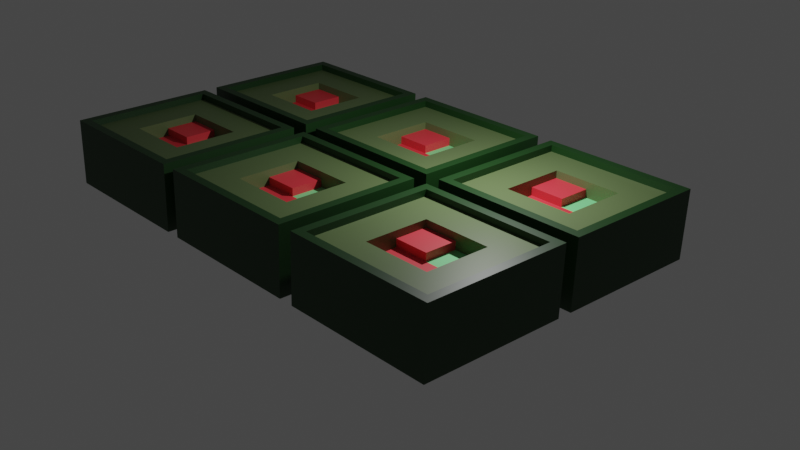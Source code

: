 # Source: polygon.blend  (saved by Blender 2.80.40; exported with 4.5.12 LTS)
import bpy
from mathutils import Matrix  # noqa: F401  (used for matrix-valued properties, if any)

bpy.ops.wm.read_factory_settings(use_empty=True)
scene = bpy.context.scene
scene.name = 'Scene'

# ---- collections
col_collection = bpy.data.collections.new('Collection'); scene.collection.children.link(col_collection)

# ---- materials (node trees are filled in below, after node groups)
mat_material = bpy.data.materials.new('Material')
mat_material.alpha_threshold = 0.0
mat_material.use_transparent_shadow = False
mat_material.roughness = 0.5
mat_material.line_color = (0.0, 0.0, 0.0, 1.0)
mat_material_001 = bpy.data.materials.new('Material.001')
mat_material_001.use_transparent_shadow = False
mat_material_001.roughness = 0.25
mat_material_002 = bpy.data.materials.new('Material.002')
mat_material_002.use_transparent_shadow = False
mat_material_002.roughness = 0.25
mat_material_003 = bpy.data.materials.new('Material.003')
mat_material_003.use_transparent_shadow = False
mat_material_003.roughness = 0.25

# ---- material node trees
mat_material.use_nodes = True; mat_material.node_tree.nodes.clear()
_N = mat_material.node_tree.nodes; _L = mat_material.node_tree.links
n0 = _N.new('ShaderNodeOutputMaterial'); n0.name = 'Material Output'; n0.location = (300, 300)
n1 = _N.new('ShaderNodeBsdfPrincipled'); n1.name = 'Principled BSDF'; n1.location = (10, 300)
n1.distribution = 'GGX'
n1.subsurface_method = 'BURLEY'
n1.inputs[0].default_value = (0.112, 0.1657, 0.06369, 0.9071)
n1.inputs[3].default_value = 1.45
_L.new(n1.outputs[0], n0.inputs[0])
n0.is_active_output = True
mat_material_001.use_nodes = True; mat_material_001.node_tree.nodes.clear()
_N = mat_material_001.node_tree.nodes; _L = mat_material_001.node_tree.links
n0 = _N.new('ShaderNodeOutputMaterial'); n0.name = 'Material Output'; n0.location = (300, 300)
n1 = _N.new('ShaderNodeBsdfPrincipled'); n1.name = 'Principled BSDF'; n1.location = (10, 300)
n1.distribution = 'GGX'
n1.subsurface_method = 'BURLEY'
n1.inputs[0].default_value = (0.8, 0.04368, 0.06054, 1.0)
n1.inputs[3].default_value = 1.45
_L.new(n1.outputs[0], n0.inputs[0])
n0.is_active_output = True
mat_material_002.use_nodes = True; mat_material_002.node_tree.nodes.clear()
_N = mat_material_002.node_tree.nodes; _L = mat_material_002.node_tree.links
n0 = _N.new('ShaderNodeOutputMaterial'); n0.name = 'Material Output'; n0.location = (300, 300)
n1 = _N.new('ShaderNodeBsdfPrincipled'); n1.name = 'Principled BSDF'; n1.location = (10, 300)
n1.distribution = 'GGX'
n1.subsurface_method = 'BURLEY'
n1.inputs[0].default_value = (0.2156, 0.8, 0.3067, 1.0)
n1.inputs[3].default_value = 1.45
_L.new(n1.outputs[0], n0.inputs[0])
n0.is_active_output = True
mat_material_003.use_nodes = True; mat_material_003.node_tree.nodes.clear()
_N = mat_material_003.node_tree.nodes; _L = mat_material_003.node_tree.links
n0 = _N.new('ShaderNodeOutputMaterial'); n0.name = 'Material Output'; n0.location = (300, 300)
n1 = _N.new('ShaderNodeBsdfPrincipled'); n1.name = 'Principled BSDF'; n1.location = (10, 300)
n1.distribution = 'GGX'
n1.subsurface_method = 'BURLEY'
n1.inputs[0].default_value = (0.00808, 0.04518, 0.007261, 1.0)
n1.inputs[3].default_value = 1.45
_L.new(n1.outputs[0], n0.inputs[0])
n0.is_active_output = True

# ---- world
world_world = bpy.data.worlds.new('World'); scene.world = world_world
world_world.use_nodes = True; world_world.node_tree.nodes.clear()
_N = world_world.node_tree.nodes; _L = world_world.node_tree.links
n0 = _N.new('ShaderNodeOutputWorld'); n0.name = 'World Output'; n0.location = (300, 300)
n1 = _N.new('ShaderNodeBackground'); n1.name = 'Background'; n1.location = (10, 300)
n1.inputs[0].default_value = (0.05088, 0.05088, 0.05088, 1.0)
_L.new(n1.outputs[0], n0.inputs[0])
n0.is_active_output = True
world_world.color = (0.05088, 0.05088, 0.05088)
world_world.use_sun_shadow = False
world_world.sun_shadow_jitter_overblur = 0.0

# ---- cameras
cam_camera = bpy.data.cameras.new('Camera')
cam_camera.clip_start = 2.2
cam_camera.clip_end = 98.7
cam_camera.lens = 50.32
cam_camera.ortho_scale = 7.314
cam_camera.shift_x = 0.09
cam_camera.shift_y = 0.04
cam_camera.dof.focus_distance = 5.24
cam_camera.dof.aperture_fstop = 128.0

# ---- lights
light_light = bpy.data.lights.new('Light', 'POINT')
light_light.transmission_factor = 0.0
light_light.cutoff_distance = 30.0
light_light.energy = 1000.0
light_light.shadow_buffer_clip_start = 1.001
light_light.shadow_soft_size = 0.1
light_light.shadow_maximum_resolution = 0.006
light_light.use_absolute_resolution = True

# ---- meshes
me_cube = bpy.data.meshes.new('Cube')
me_cube.from_pydata([(1.491, 1.45, 0.6664), (1.491, 1.45, -0.6664), (1.491, -1.45, 0.6664), (1.491, -1.45, -0.6664), (-1.491, 1.45, 0.6664), (-1.491, 1.45, -0.6664), (-1.491, -1.45, 0.6664), (-1.491, -1.45, -0.6664), (-1.491, 0.0, -0.6664), (0.0, 1.45, -0.6664), (0.0, -1.45, 0.6664), (1.491, 0.0, 0.6664), (-1.192e-07, -1.45, -0.6664), (-1.491, 0.0, 0.6664), (-1.192e-07, 1.45, 0.6664), (1.491, 0.0, -0.6664), (-5.96e-08, 0.0, -0.6664), (-1.491, -0.7249, -0.6664), (-0.7455, 1.45, -0.6664), (-0.7455, -1.45, 0.6664), (1.491, -0.7249, 0.6664), (0.7455, -1.45, -0.6664), (-1.491, 0.7249, 0.6664), (0.7455, 1.45, 0.6664), (1.491, 0.7249, -0.6664), (-1.491, 0.7249, -0.6664), (0.7455, 1.45, -0.6664), (0.7455, -1.45, 0.6664), (1.491, 0.7249, 0.6664), (-0.7455, -1.45, -0.6664), (-1.491, -0.7249, 0.6664), (-0.7455, 1.45, 0.6664), (1.491, -0.7249, -0.6664), (1.491, 0.0, 0.3332), (-8.941e-08, -0.7249, -0.6664), (-2.98e-08, 0.7249, -0.6664), (-0.7455, 0.0, -0.6664), (0.7455, 0.0, -0.6664), (-2.98e-08, -0.7249, 0.6664), (-8.941e-08, 0.7249, 0.6664), (0.7455, 0.0, 0.6664), (-0.7455, 0.0, 0.6664), (-0.7455, 0.7249, 0.6664), (0.7455, 0.7249, 0.6664), (0.7455, -0.7249, 0.6664), (0.7455, 0.7249, -0.6664), (-0.7455, 0.7249, -0.6664), (-0.7455, -0.7249, -0.6664), (1.491, -0.7249, 0.3332), (0.7455, -0.7249, -0.6664), (-0.7455, -0.7249, 0.6664), (-8.941e-08, 0.7249, 0.504), (-5.96e-08, 0.0, 0.504), (-0.7455, 0.0, 0.504), (-2.98e-08, -0.7249, 0.504), (0.7455, 0.0, 0.504), (-0.7455, 0.7249, 0.504), (0.7455, 0.7249, 0.504), (0.7455, -0.7249, 0.504), (-0.7455, -0.7249, 0.504), (-8.941e-08, 0.7249, 0.333), (-5.96e-08, 0.0, 0.333), (-0.7455, 0.0, 0.333), (-2.98e-08, -0.7249, 0.333), (0.7455, 0.0, 0.333), (0.7455, 0.7249, 0.333), (0.7455, -0.7249, 0.333), (-0.7455, -0.7249, 0.333), (-1.491, -0.7249, -0.6664), (-1.491, -1.45, -0.6664), (-0.7455, 1.45, -0.6664), (-1.491, 1.45, -0.6664), (1.491, 1.45, -0.6664), (-1.491, -1.45, 0.6664), (1.491, -1.45, -0.6664), (-0.7455, -1.45, 0.6664), (1.491, -0.7249, 0.6664), (1.491, -1.45, 0.6664), (0.7455, -1.45, -0.6664), (-1.491, 0.7249, 0.6664), (-1.491, 1.45, 0.6664), (0.7455, 1.45, 0.6664), (1.491, 1.45, 0.6664), (1.491, 0.7249, -0.6664), (-1.491, 0.7249, -0.6664), (-1.491, 0.0, -0.6664), (0.7455, 1.45, -0.6664), (0.0, 1.45, -0.6664), (1.682, 1.641, 0.8095), (0.7455, 1.641, 0.8095), (0.7455, -1.45, 0.6664), (0.0, -1.45, 0.6664), (1.491, 0.7249, 0.6664), (1.491, 0.0, 0.6664), (-0.7455, -1.45, -0.6664), (-1.192e-07, -1.45, -0.6664), (-0.7455, 1.45, 0.6664), (-1.192e-07, 1.45, 0.6664), (-1.682, 0.0, 0.8095), (-1.682, -0.7249, 0.8095), (-1.682, -0.7249, 0.8095), (0.7455, -1.641, 0.8095), (1.682, -1.641, 0.8095), (-1.682, 0.0, 0.8095), (1.682, 0.7249, 0.8095), (-0.7455, -1.641, 0.8095), (0.0, -1.641, 0.8095), (1.491, 0.0, -0.6664), (1.491, 0.0, 0.3332), (1.682, -0.7249, 0.8095), (1.682, 0.0, 0.8095), (-1.682, -1.641, 0.8095), (-0.7455, 1.641, 0.8095), (-1.682, 1.641, 0.8095), (-1.682, 0.7249, 0.8095), (-1.192e-07, 1.641, 0.8095), (-1.192e-07, 1.45, 0.8095), (-0.7455, 1.45, 0.8095), (-1.491, 0.0, 0.6664), (-1.491, -0.7249, 0.6664), (1.491, -0.7249, -0.6664), (1.491, 0.0, 0.8095), (1.491, 0.7249, 0.8095), (0.0, -1.45, 0.8095), (0.7455, -1.45, 0.8095), (1.491, 1.45, 0.8095), (0.7455, 1.45, 0.8095), (-1.491, 1.45, 0.8095), (-1.491, 0.7249, 0.8095), (1.491, -1.45, 0.8095), (1.491, -0.7249, 0.8095), (-1.491, -1.45, 0.8095), (-0.7455, -1.45, 0.8095), (-1.491, -0.7249, 0.8095), (-1.491, 0.0, 0.8095), (1.491, -0.7249, 0.3332), (-1.491, 0.0, 0.8095), (-1.491, -0.7249, 0.8095), (-1.682, -0.7249, 0.6664), (-1.682, 0.0, 0.6664), (1.682, -0.7249, -0.6664), (1.682, 0.0, -0.6664), (1.682, 0.0, -0.3332), (1.682, 0.0, 0.3332), (1.682, 0.0, 0.0), (-1.682, -0.7249, 0.0), (-1.682, 0.0, 0.0), (-1.682, 0.0, -0.3332), (-1.682, 0.0, -0.6664), (-1.682, 0.0, 0.3332), (-1.682, -0.7249, -0.6664), (1.682, -0.7249, 0.0), (1.682, -0.7249, -0.3332), (1.682, -0.7249, -0.3332), (-1.682, -0.7249, 0.3332), (-1.682, -0.7249, -0.3332), (-1.682, -0.7249, -0.3332), (1.682, 0.0, 0.0), (1.682, -0.7249, -0.6664), (-1.682, 0.0, 0.6664), (1.682, 0.0, -0.3332), (1.682, 0.0, -0.6664), (-1.682, -0.7249, 0.6664), (-1.682, -0.7249, 0.3332), (-1.682, -0.7249, 0.0), (-1.682, -0.7249, -0.6664), (1.682, -0.7249, 0.0), (1.682, -0.7249, 0.3332), (-1.682, 0.0, 0.0), (-1.682, 0.0, 0.3332), (1.682, -0.7249, 0.3332), (1.682, 0.0, 0.3332), (-1.682, 0.0, -0.6664), (-1.682, 0.0, -0.3332), (-1.682, -1.641, -0.6664), (-0.7455, 1.641, -0.6664), (-1.682, 1.641, -0.6664), (1.682, 1.641, -0.3332), (1.682, 1.641, -0.6664), (-1.682, -1.641, 0.3332), (-1.682, -1.641, 0.6664), (1.682, -1.641, -0.3332), (1.682, -1.641, -0.6664), (-1.682, 1.641, -0.3332), (-0.7455, -1.641, 0.6664), (1.682, -0.7249, 0.6664), (1.682, -1.641, 0.6664), (0.7455, -1.641, -0.6664), (-1.682, 0.7249, 0.6664), (-1.682, 1.641, 0.6664), (0.7455, 1.641, 0.6664), (1.682, 1.641, 0.6664), (1.682, 0.7249, -0.6664), (-1.682, 0.7249, -0.6664), (0.7455, 1.641, -0.6664), (0.0, 1.641, -0.6664), (1.682, 1.641, 0.3332), (1.682, 1.641, 0.0), (-1.682, -1.641, -0.3332), (-1.682, -1.641, 0.0), (1.682, -1.641, 0.3332), (1.682, -1.641, 0.0), (-1.682, 1.641, 0.3332), (-1.682, 1.641, 0.0), (0.7455, -1.641, 0.6664), (0.0, -1.641, 0.6664), (1.682, 0.7249, 0.6664), (1.682, 0.0, 0.6664), (-0.7455, -1.641, -0.6664), (-1.192e-07, -1.641, -0.6664), (-0.7455, 1.641, 0.6664), (-1.192e-07, 1.641, 0.6664), (0.7455, 1.641, 0.0), (-0.7455, 1.641, 0.0), (-1.192e-07, 1.641, 0.0), (-5.96e-08, 1.641, -0.3332), (-1.192e-07, 1.641, 0.3332), (1.682, 0.7249, 0.0), (-1.682, 0.7249, 0.0), (-0.7455, -1.641, 0.0), (0.7455, -1.641, 0.0), (0.0, -1.641, 0.0), (-5.96e-08, -1.641, -0.3332), (0.0, -1.641, 0.3332), (0.7455, -1.641, 0.3332), (0.7455, -1.641, -0.3332), (-0.7455, -1.641, -0.3332), (-1.682, 0.7249, -0.3332), (1.682, 0.7249, 0.3332), (1.682, 0.7249, -0.3332), (-0.7455, 1.641, 0.3332), (-0.7455, 1.641, -0.3332), (0.7455, 1.641, -0.3332), (0.7455, 1.641, 0.3332), (-1.682, 0.7249, 0.3332), (-0.7455, -1.641, 0.3332), (5.192, 1.45, 0.6664), (5.192, 1.45, -0.6664), (5.192, -1.45, 0.6664), (5.192, -1.45, -0.6664), (2.21, 1.45, 0.6664), (2.21, 1.45, -0.6664), (2.21, -1.45, 0.6664), (2.21, -1.45, -0.6664), (2.21, 0.0, -0.6664), (3.701, 1.45, -0.6664), (3.701, -1.45, 0.6664), (5.192, 0.0, 0.6664), (3.701, -1.45, -0.6664), (2.21, 0.0, 0.6664), (3.701, 1.45, 0.6664), (5.192, 0.0, -0.6664), (3.701, 0.0, -0.6664), (2.21, -0.7249, -0.6664), (2.955, 1.45, -0.6664), (2.955, -1.45, 0.6664), (5.192, -0.7249, 0.6664), (4.447, -1.45, -0.6664), (2.21, 0.7249, 0.6664), (4.447, 1.45, 0.6664), (5.192, 0.7249, -0.6664), (2.21, 0.7249, -0.6664), (4.447, 1.45, -0.6664), (4.447, -1.45, 0.6664), (5.192, 0.7249, 0.6664), (2.955, -1.45, -0.6664), (2.21, -0.7249, 0.6664), (2.955, 1.45, 0.6664), (5.192, -0.7249, -0.6664), (5.192, 0.0, 0.3332), (3.701, -0.7249, -0.6664), (3.701, 0.7249, -0.6664), (2.955, 0.0, -0.6664), (4.447, 0.0, -0.6664), (3.701, -0.7249, 0.6664), (3.701, 0.7249, 0.6664), (4.447, 0.0, 0.6664), (2.955, 0.0, 0.6664), (2.955, 0.7249, 0.6664), (4.447, 0.7249, 0.6664), (4.447, -0.7249, 0.6664), (4.447, 0.7249, -0.6664), (2.955, 0.7249, -0.6664), (2.955, -0.7249, -0.6664), (5.192, -0.7249, 0.3332), (4.447, -0.7249, -0.6664), (2.955, -0.7249, 0.6664), (3.701, 0.7249, 0.504), (3.701, 0.0, 0.504), (2.955, 0.0, 0.504), (3.701, -0.7249, 0.504), (4.447, 0.0, 0.504), (2.955, 0.7249, 0.504), (4.447, 0.7249, 0.504), (4.447, -0.7249, 0.504), (2.955, -0.7249, 0.504), (3.701, 0.7249, 0.333), (3.701, 0.0, 0.333), (2.955, 0.0, 0.333), (3.701, -0.7249, 0.333), (4.447, 0.0, 0.333), (4.447, 0.7249, 0.333), (4.447, -0.7249, 0.333), (2.955, -0.7249, 0.333), (2.21, -0.7249, -0.6664), (2.21, -1.45, -0.6664), (2.955, 1.45, -0.6664), (2.21, 1.45, -0.6664), (5.192, 1.45, -0.6664), (2.21, -1.45, 0.6664), (5.192, -1.45, -0.6664), (2.955, -1.45, 0.6664), (5.192, -0.7249, 0.6664), (5.192, -1.45, 0.6664), (4.447, -1.45, -0.6664), (2.21, 0.7249, 0.6664), (2.21, 1.45, 0.6664), (4.447, 1.45, 0.6664), (5.192, 1.45, 0.6664), (5.192, 0.7249, -0.6664), (2.21, 0.7249, -0.6664), (2.21, 0.0, -0.6664), (4.447, 1.45, -0.6664), (3.701, 1.45, -0.6664), (5.383, 1.641, 0.8095), (4.447, 1.641, 0.8095), (4.447, -1.45, 0.6664), (3.701, -1.45, 0.6664), (5.192, 0.7249, 0.6664), (5.192, 0.0, 0.6664), (2.955, -1.45, -0.6664), (3.701, -1.45, -0.6664), (2.955, 1.45, 0.6664), (3.701, 1.45, 0.6664), (2.019, 0.0, 0.8095), (2.019, -0.7249, 0.8095), (2.019, -0.7249, 0.8095), (4.447, -1.641, 0.8095), (5.383, -1.641, 0.8095), (2.019, 0.0, 0.8095), (5.383, 0.7249, 0.8095), (2.955, -1.641, 0.8095), (3.701, -1.641, 0.8095), (5.192, 0.0, -0.6664), (5.192, 0.0, 0.3332), (5.383, -0.7249, 0.8095), (5.383, 0.0, 0.8095), (2.019, -1.641, 0.8095), (2.955, 1.641, 0.8095), (2.019, 1.641, 0.8095), (2.019, 0.7249, 0.8095), (3.701, 1.641, 0.8095), (3.701, 1.45, 0.8095), (2.955, 1.45, 0.8095), (2.21, 0.0, 0.6664), (2.21, -0.7249, 0.6664), (5.192, -0.7249, -0.6664), (5.192, 0.0, 0.8095), (5.192, 0.7249, 0.8095), (3.701, -1.45, 0.8095), (4.447, -1.45, 0.8095), (5.192, 1.45, 0.8095), (4.447, 1.45, 0.8095), (2.21, 1.45, 0.8095), (2.21, 0.7249, 0.8095), (5.192, -1.45, 0.8095), (5.192, -0.7249, 0.8095), (2.21, -1.45, 0.8095), (2.955, -1.45, 0.8095), (2.21, -0.7249, 0.8095), (2.21, 0.0, 0.8095), (5.192, -0.7249, 0.3332), (2.21, 0.0, 0.8095), (2.21, -0.7249, 0.8095), (2.019, -0.7249, 0.6664), (2.019, 0.0, 0.6664), (5.383, -0.7249, -0.6664), (5.383, 0.0, -0.6664), (5.383, 0.0, -0.3332), (5.383, 0.0, 0.3332), (5.383, 0.0, 0.0), (2.019, -0.7249, 0.0), (2.019, 0.0, 0.0), (2.019, 0.0, -0.3332), (2.019, 0.0, -0.6664), (2.019, 0.0, 0.3332), (2.019, -0.7249, -0.6664), (5.383, -0.7249, 0.0), (5.383, -0.7249, -0.3332), (5.383, -0.7249, -0.3332), (2.019, -0.7249, 0.3332), (2.019, -0.7249, -0.3332), (2.019, -0.7249, -0.3332), (5.383, 0.0, 0.0), (5.383, -0.7249, -0.6664), (2.019, 0.0, 0.6664), (5.383, 0.0, -0.3332), (5.383, 0.0, -0.6664), (2.019, -0.7249, 0.6664), (2.019, -0.7249, 0.3332), (2.019, -0.7249, 0.0), (2.019, -0.7249, -0.6664), (5.383, -0.7249, 0.0), (5.383, -0.7249, 0.3332), (2.019, 0.0, 0.0), (2.019, 0.0, 0.3332), (5.383, -0.7249, 0.3332), (5.383, 0.0, 0.3332), (2.019, 0.0, -0.6664), (2.019, 0.0, -0.3332), (2.019, -1.641, -0.6664), (2.955, 1.641, -0.6664), (2.019, 1.641, -0.6664), (5.383, 1.641, -0.3332), (5.383, 1.641, -0.6664), (2.019, -1.641, 0.3332), (2.019, -1.641, 0.6664), (5.383, -1.641, -0.3332), (5.383, -1.641, -0.6664), (2.019, 1.641, -0.3332), (2.955, -1.641, 0.6664), (5.383, -0.7249, 0.6664), (5.383, -1.641, 0.6664), (4.447, -1.641, -0.6664), (2.019, 0.7249, 0.6664), (2.019, 1.641, 0.6664), (4.447, 1.641, 0.6664), (5.383, 1.641, 0.6664), (5.383, 0.7249, -0.6664), (2.019, 0.7249, -0.6664), (4.447, 1.641, -0.6664), (3.701, 1.641, -0.6664), (5.383, 1.641, 0.3332), (5.383, 1.641, 0.0), (2.019, -1.641, -0.3332), (2.019, -1.641, 0.0), (5.383, -1.641, 0.3332), (5.383, -1.641, 0.0), (2.019, 1.641, 0.3332), (2.019, 1.641, 0.0), (4.447, -1.641, 0.6664), (3.701, -1.641, 0.6664), (5.383, 0.7249, 0.6664), (5.383, 0.0, 0.6664), (2.955, -1.641, -0.6664), (3.701, -1.641, -0.6664), (2.955, 1.641, 0.6664), (3.701, 1.641, 0.6664), (4.447, 1.641, 0.0), (2.955, 1.641, 0.0), (3.701, 1.641, 0.0), (3.701, 1.641, -0.3332), (3.701, 1.641, 0.3332), (5.383, 0.7249, 0.0), (2.019, 0.7249, 0.0), (2.955, -1.641, 0.0), (4.447, -1.641, 0.0), (3.701, -1.641, 0.0), (3.701, -1.641, -0.3332), (3.701, -1.641, 0.3332), (4.447, -1.641, 0.3332), (4.447, -1.641, -0.3332), (2.955, -1.641, -0.3332), (2.019, 0.7249, -0.3332), (5.383, 0.7249, 0.3332), (5.383, 0.7249, -0.3332), (2.955, 1.641, 0.3332), (2.955, 1.641, -0.3332), (4.447, 1.641, -0.3332), (4.447, 1.641, 0.3332), (2.019, 0.7249, 0.3332), (2.955, -1.641, 0.3332), (8.893, 1.45, 0.6664), (8.893, 1.45, -0.6664), (8.893, -1.45, 0.6664), (8.893, -1.45, -0.6664), (5.911, 1.45, 0.6664), (5.911, 1.45, -0.6664), (5.911, -1.45, 0.6664), (5.911, -1.45, -0.6664), (5.911, 0.0, -0.6664), (7.402, 1.45, -0.6664), (7.402, -1.45, 0.6664), (8.893, 0.0, 0.6664), (7.402, -1.45, -0.6664), (5.911, 0.0, 0.6664), (7.402, 1.45, 0.6664), (8.893, 0.0, -0.6664), (7.402, 0.0, -0.6664), (5.911, -0.7249, -0.6664), (6.656, 1.45, -0.6664), (6.656, -1.45, 0.6664), (8.893, -0.7249, 0.6664), (8.148, -1.45, -0.6664), (5.911, 0.7249, 0.6664), (8.148, 1.45, 0.6664), (8.893, 0.7249, -0.6664), (5.911, 0.7249, -0.6664), (8.148, 1.45, -0.6664), (8.148, -1.45, 0.6664), (8.893, 0.7249, 0.6664), (6.656, -1.45, -0.6664), (5.911, -0.7249, 0.6664), (6.656, 1.45, 0.6664), (8.893, -0.7249, -0.6664), (8.893, 0.0, 0.3332), (7.402, -0.7249, -0.6664), (7.402, 0.7249, -0.6664), (6.656, 0.0, -0.6664), (8.148, 0.0, -0.6664), (7.402, -0.7249, 0.6664), (7.402, 0.7249, 0.6664), (8.148, 0.0, 0.6664), (6.656, 0.0, 0.6664), (6.656, 0.7249, 0.6664), (8.148, 0.7249, 0.6664), (8.148, -0.7249, 0.6664), (8.148, 0.7249, -0.6664), (6.656, 0.7249, -0.6664), (6.656, -0.7249, -0.6664), (8.893, -0.7249, 0.3332), (8.148, -0.7249, -0.6664), (6.656, -0.7249, 0.6664), (7.402, 0.7249, 0.504), (7.402, 0.0, 0.504), (6.656, 0.0, 0.504), (7.402, -0.7249, 0.504), (8.148, 0.0, 0.504), (6.656, 0.7249, 0.504), (8.148, 0.7249, 0.504), (8.148, -0.7249, 0.504), (6.656, -0.7249, 0.504), (7.402, 0.7249, 0.333), (7.402, 0.0, 0.333), (6.656, 0.0, 0.333), (7.402, -0.7249, 0.333), (8.148, 0.0, 0.333), (8.148, 0.7249, 0.333), (8.148, -0.7249, 0.333), (6.656, -0.7249, 0.333), (5.911, -0.7249, -0.6664), (5.911, -1.45, -0.6664), (6.656, 1.45, -0.6664), (5.911, 1.45, -0.6664), (8.893, 1.45, -0.6664), (5.911, -1.45, 0.6664), (8.893, -1.45, -0.6664), (6.656, -1.45, 0.6664), (8.893, -0.7249, 0.6664), (8.893, -1.45, 0.6664), (8.148, -1.45, -0.6664), (5.911, 0.7249, 0.6664), (5.911, 1.45, 0.6664), (8.148, 1.45, 0.6664), (8.893, 1.45, 0.6664), (8.893, 0.7249, -0.6664), (5.911, 0.7249, -0.6664), (5.911, 0.0, -0.6664), (8.148, 1.45, -0.6664), (7.402, 1.45, -0.6664), (9.084, 1.641, 0.8095), (8.148, 1.641, 0.8095), (8.148, -1.45, 0.6664), (7.402, -1.45, 0.6664), (8.893, 0.7249, 0.6664), (8.893, 0.0, 0.6664), (6.656, -1.45, -0.6664), (7.402, -1.45, -0.6664), (6.656, 1.45, 0.6664), (7.402, 1.45, 0.6664), (5.72, 0.0, 0.8095), (5.72, -0.7249, 0.8095), (5.72, -0.7249, 0.8095), (8.148, -1.641, 0.8095), (9.084, -1.641, 0.8095), (5.72, 0.0, 0.8095), (9.084, 0.7249, 0.8095), (6.656, -1.641, 0.8095), (7.402, -1.641, 0.8095), (8.893, 0.0, -0.6664), (8.893, 0.0, 0.3332), (9.084, -0.7249, 0.8095), (9.084, 0.0, 0.8095), (5.72, -1.641, 0.8095), (6.656, 1.641, 0.8095), (5.72, 1.641, 0.8095), (5.72, 0.7249, 0.8095), (7.402, 1.641, 0.8095), (7.402, 1.45, 0.8095), (6.656, 1.45, 0.8095), (5.911, 0.0, 0.6664), (5.911, -0.7249, 0.6664), (8.893, -0.7249, -0.6664), (8.893, 0.0, 0.8095), (8.893, 0.7249, 0.8095), (7.402, -1.45, 0.8095), (8.148, -1.45, 0.8095), (8.893, 1.45, 0.8095), (8.148, 1.45, 0.8095), (5.911, 1.45, 0.8095), (5.911, 0.7249, 0.8095), (8.893, -1.45, 0.8095), (8.893, -0.7249, 0.8095), (5.911, -1.45, 0.8095), (6.656, -1.45, 0.8095), (5.911, -0.7249, 0.8095), (5.911, 0.0, 0.8095), (8.893, -0.7249, 0.3332), (5.911, 0.0, 0.8095), (5.911, -0.7249, 0.8095), (5.72, -0.7249, 0.6664), (5.72, 0.0, 0.6664), (9.084, -0.7249, -0.6664), (9.084, 0.0, -0.6664), (9.084, 0.0, -0.3332), (9.084, 0.0, 0.3332), (9.084, 0.0, 0.0), (5.72, -0.7249, 0.0), (5.72, 0.0, 0.0), (5.72, 0.0, -0.3332), (5.72, 0.0, -0.6664), (5.72, 0.0, 0.3332), (5.72, -0.7249, -0.6664), (9.084, -0.7249, 0.0), (9.084, -0.7249, -0.3332), (9.084, -0.7249, -0.3332), (5.72, -0.7249, 0.3332), (5.72, -0.7249, -0.3332), (5.72, -0.7249, -0.3332), (9.084, 0.0, 0.0), (9.084, -0.7249, -0.6664), (5.72, 0.0, 0.6664), (9.084, 0.0, -0.3332), (9.084, 0.0, -0.6664), (5.72, -0.7249, 0.6664), (5.72, -0.7249, 0.3332), (5.72, -0.7249, 0.0), (5.72, -0.7249, -0.6664), (9.084, -0.7249, 0.0), (9.084, -0.7249, 0.3332), (5.72, 0.0, 0.0), (5.72, 0.0, 0.3332), (9.084, -0.7249, 0.3332), (9.084, 0.0, 0.3332), (5.72, 0.0, -0.6664), (5.72, 0.0, -0.3332), (5.72, -1.641, -0.6664), (6.656, 1.641, -0.6664), (5.72, 1.641, -0.6664), (9.084, 1.641, -0.3332), (9.084, 1.641, -0.6664), (5.72, -1.641, 0.3332), (5.72, -1.641, 0.6664), (9.084, -1.641, -0.3332), (9.084, -1.641, -0.6664), (5.72, 1.641, -0.3332), (6.656, -1.641, 0.6664), (9.084, -0.7249, 0.6664), (9.084, -1.641, 0.6664), (8.148, -1.641, -0.6664), (5.72, 0.7249, 0.6664), (5.72, 1.641, 0.6664), (8.148, 1.641, 0.6664), (9.084, 1.641, 0.6664), (9.084, 0.7249, -0.6664), (5.72, 0.7249, -0.6664), (8.148, 1.641, -0.6664), (7.402, 1.641, -0.6664), (9.084, 1.641, 0.3332), (9.084, 1.641, 0.0), (5.72, -1.641, -0.3332), (5.72, -1.641, 0.0), (9.084, -1.641, 0.3332), (9.084, -1.641, 0.0), (5.72, 1.641, 0.3332), (5.72, 1.641, 0.0), (8.148, -1.641, 0.6664), (7.402, -1.641, 0.6664), (9.084, 0.7249, 0.6664), (9.084, 0.0, 0.6664), (6.656, -1.641, -0.6664), (7.402, -1.641, -0.6664), (6.656, 1.641, 0.6664), (7.402, 1.641, 0.6664), (8.148, 1.641, 0.0), (6.656, 1.641, 0.0), (7.402, 1.641, 0.0), (7.402, 1.641, -0.3332), (7.402, 1.641, 0.3332), (9.084, 0.7249, 0.0), (5.72, 0.7249, 0.0), (6.656, -1.641, 0.0), (8.148, -1.641, 0.0), (7.402, -1.641, 0.0), (7.402, -1.641, -0.3332), (7.402, -1.641, 0.3332), (8.148, -1.641, 0.3332), (8.148, -1.641, -0.3332), (6.656, -1.641, -0.3332), (5.72, 0.7249, -0.3332), (9.084, 0.7249, 0.3332), (9.084, 0.7249, -0.3332), (6.656, 1.641, 0.3332), (6.656, 1.641, -0.3332), (8.148, 1.641, -0.3332), (8.148, 1.641, 0.3332), (5.72, 0.7249, 0.3332), (6.656, -1.641, 0.3332)], [], [(50, 30, 6, 19), (49, 32, 3, 21), (47, 34, 12, 29), (46, 35, 16, 36), (45, 24, 15, 37), (79, 80, 127, 128), (180, 184, 105, 111), (24, 1, 72, 83), (44, 38, 10, 27), (42, 41, 53, 56), (42, 22, 13, 41), (38, 44, 58, 54), (14, 31, 42, 39), (31, 4, 22, 42), (28, 43, 40, 11), (0, 23, 43, 28), (23, 14, 39, 43), (20, 44, 27, 2), (11, 40, 44, 20), (39, 42, 56, 51), (190, 211, 115, 89), (23, 0, 82, 81), (22, 4, 80, 79), (9, 18, 70, 87), (31, 14, 97, 96), (21, 3, 74, 78), (207, 206, 104, 110), (1, 26, 86, 72), (20, 2, 77, 76), (96, 97, 116, 117), (29, 12, 95, 94), (188, 159, 103, 114), (205, 204, 101, 106), (210, 189, 113, 112), (5, 25, 84, 71), (76, 77, 129, 130), (19, 6, 73, 75), (28, 11, 93, 92), (35, 45, 37, 16), (9, 26, 45, 35), (26, 1, 24, 45), (25, 46, 36, 8), (5, 18, 46, 25), (18, 9, 35, 46), (17, 47, 29, 7), (8, 36, 47, 17), (36, 16, 34, 47), (162, 180, 111, 100), (15, 24, 83, 107), (75, 73, 131, 132), (27, 10, 91, 90), (14, 23, 81, 97), (97, 81, 126, 116), (3, 32, 120, 74), (92, 93, 121, 122), (185, 207, 110, 109), (13, 22, 79, 118), (118, 79, 128, 134), (4, 31, 96, 80), (12, 21, 78, 95), (90, 91, 123, 124), (6, 30, 119, 73), (11, 20, 76, 93), (184, 205, 106, 105), (18, 5, 71, 70), (7, 29, 94, 69), (10, 19, 75, 91), (17, 7, 69, 68), (0, 28, 92, 82), (80, 96, 117, 127), (126, 125, 88, 89), (34, 49, 21, 12), (16, 37, 49, 34), (37, 15, 32, 49), (26, 9, 87, 86), (2, 27, 90, 77), (137, 136, 98, 99), (48, 33, 108, 135), (25, 8, 85, 84), (133, 137, 99, 100), (38, 50, 19, 10), (40, 43, 57, 55), (41, 13, 30, 50), (53, 59, 67, 62), (51, 56, 53, 52), (52, 53, 62, 61), (57, 51, 60, 65), (44, 40, 55, 58), (43, 39, 51, 57), (41, 50, 59, 53), (50, 38, 54, 59), (65, 60, 61, 64), (64, 61, 63, 66), (61, 62, 67, 63), (58, 55, 64, 66), (55, 57, 65, 64), (59, 54, 63, 67), (51, 52, 61, 60), (54, 58, 66, 63), (129, 124, 101, 102), (136, 134, 103, 98), (125, 122, 104, 88), (123, 132, 105, 106), (121, 130, 109, 110), (131, 133, 100, 111), (127, 117, 112, 113), (124, 123, 106, 101), (134, 128, 114, 103), (122, 121, 110, 104), (116, 126, 89, 115), (132, 131, 111, 105), (130, 129, 102, 109), (117, 116, 115, 112), (128, 127, 113, 114), (17, 68, 165, 150), (206, 191, 88, 104), (72, 86, 194, 178), (78, 74, 182, 187), (71, 84, 193, 176), (73, 119, 133, 131), (138, 162, 100, 99), (107, 83, 192, 161), (94, 95, 209, 208), (204, 186, 102, 101), (93, 76, 130, 121), (139, 138, 99, 98), (74, 120, 158, 182), (91, 75, 132, 123), (82, 92, 122, 125), (13, 118, 134, 136), (135, 108, 171, 170), (95, 78, 187, 209), (15, 107, 161, 141), (77, 90, 124, 129), (191, 190, 89, 88), (33, 48, 167, 143), (69, 94, 208, 174), (85, 8, 148, 172), (119, 30, 137, 133), (189, 188, 114, 113), (70, 71, 176, 175), (120, 32, 140, 158), (8, 17, 150, 148), (30, 13, 136, 137), (159, 139, 98, 103), (108, 33, 143, 171), (68, 69, 174, 165), (32, 15, 141, 140), (86, 87, 195, 194), (48, 135, 170, 167), (211, 210, 112, 115), (84, 85, 172, 193), (81, 82, 125, 126), (83, 72, 178, 192), (87, 70, 175, 195), (186, 185, 109, 102), (156, 145, 146, 147), (154, 138, 139, 149), (144, 142, 160, 157), (152, 151, 166, 153), (145, 154, 149, 146), (149, 139, 159, 169), (150, 156, 147, 148), (140, 152, 153, 158), (145, 156, 155, 164), (147, 146, 168, 173), (156, 150, 165, 155), (143, 144, 157, 171), (141, 142, 152, 140), (142, 144, 151, 152), (142, 141, 161, 160), (138, 154, 163, 162), (154, 145, 164, 163), (144, 143, 167, 151), (151, 167, 170, 166), (146, 149, 169, 168), (148, 147, 173, 172), (235, 184, 180, 179), (234, 188, 189, 202), (170, 185, 186, 200), (233, 190, 191, 196), (232, 212, 197, 177), (231, 213, 214, 215), (230, 210, 211, 216), (153, 166, 201, 181), (229, 217, 157, 160), (228, 206, 207, 171), (227, 218, 203, 183), (226, 219, 199, 198), (225, 220, 221, 222), (224, 204, 205, 223), (220, 224, 223, 221), (201, 200, 224, 220), (200, 186, 204, 224), (187, 225, 222, 209), (182, 181, 225, 187), (181, 201, 220, 225), (208, 226, 198, 174), (209, 222, 226, 208), (222, 221, 219, 226), (199, 179, 163, 164), (179, 180, 162, 163), (174, 198, 155, 165), (198, 199, 164, 155), (193, 227, 183, 176), (172, 173, 227, 193), (173, 168, 218, 227), (217, 228, 171, 157), (197, 196, 228, 217), (196, 191, 206, 228), (192, 229, 160, 161), (178, 177, 229, 192), (177, 197, 217, 229), (158, 153, 181, 182), (213, 230, 216, 214), (203, 202, 230, 213), (202, 189, 210, 230), (175, 231, 215, 195), (176, 183, 231, 175), (183, 203, 213, 231), (194, 232, 177, 178), (195, 215, 232, 194), (215, 214, 212, 232), (212, 233, 196, 197), (214, 216, 233, 212), (216, 211, 190, 233), (166, 170, 200, 201), (171, 207, 185, 170), (218, 234, 202, 203), (168, 169, 234, 218), (169, 159, 188, 234), (219, 235, 179, 199), (221, 223, 235, 219), (223, 205, 184, 235), (286, 266, 242, 255), (285, 268, 239, 257), (283, 270, 248, 265), (282, 271, 252, 272), (281, 260, 251, 273), (315, 316, 363, 364), (416, 420, 341, 347), (260, 237, 308, 319), (280, 274, 246, 263), (278, 277, 289, 292), (278, 258, 249, 277), (274, 280, 294, 290), (250, 267, 278, 275), (267, 240, 258, 278), (264, 279, 276, 247), (236, 259, 279, 264), (259, 250, 275, 279), (256, 280, 263, 238), (247, 276, 280, 256), (275, 278, 292, 287), (426, 447, 351, 325), (259, 236, 318, 317), (258, 240, 316, 315), (245, 254, 306, 323), (267, 250, 333, 332), (257, 239, 310, 314), (443, 442, 340, 346), (237, 262, 322, 308), (256, 238, 313, 312), (332, 333, 352, 353), (265, 248, 331, 330), (424, 395, 339, 350), (441, 440, 337, 342), (446, 425, 349, 348), (241, 261, 320, 307), (312, 313, 365, 366), (255, 242, 309, 311), (264, 247, 329, 328), (271, 281, 273, 252), (245, 262, 281, 271), (262, 237, 260, 281), (261, 282, 272, 244), (241, 254, 282, 261), (254, 245, 271, 282), (253, 283, 265, 243), (244, 272, 283, 253), (272, 252, 270, 283), (398, 416, 347, 336), (251, 260, 319, 343), (311, 309, 367, 368), (263, 246, 327, 326), (250, 259, 317, 333), (333, 317, 362, 352), (239, 268, 356, 310), (328, 329, 357, 358), (421, 443, 346, 345), (249, 258, 315, 354), (354, 315, 364, 370), (240, 267, 332, 316), (248, 257, 314, 331), (326, 327, 359, 360), (242, 266, 355, 309), (247, 256, 312, 329), (420, 441, 342, 341), (254, 241, 307, 306), (243, 265, 330, 305), (246, 255, 311, 327), (253, 243, 305, 304), (236, 264, 328, 318), (316, 332, 353, 363), (362, 361, 324, 325), (270, 285, 257, 248), (252, 273, 285, 270), (273, 251, 268, 285), (262, 245, 323, 322), (238, 263, 326, 313), (373, 372, 334, 335), (284, 269, 344, 371), (261, 244, 321, 320), (369, 373, 335, 336), (274, 286, 255, 246), (276, 279, 293, 291), (277, 249, 266, 286), (289, 295, 303, 298), (287, 292, 289, 288), (288, 289, 298, 297), (293, 287, 296, 301), (280, 276, 291, 294), (279, 275, 287, 293), (277, 286, 295, 289), (286, 274, 290, 295), (301, 296, 297, 300), (300, 297, 299, 302), (297, 298, 303, 299), (294, 291, 300, 302), (291, 293, 301, 300), (295, 290, 299, 303), (287, 288, 297, 296), (290, 294, 302, 299), (365, 360, 337, 338), (372, 370, 339, 334), (361, 358, 340, 324), (359, 368, 341, 342), (357, 366, 345, 346), (367, 369, 336, 347), (363, 353, 348, 349), (360, 359, 342, 337), (370, 364, 350, 339), (358, 357, 346, 340), (352, 362, 325, 351), (368, 367, 347, 341), (366, 365, 338, 345), (353, 352, 351, 348), (364, 363, 349, 350), (253, 304, 401, 386), (442, 427, 324, 340), (308, 322, 430, 414), (314, 310, 418, 423), (307, 320, 429, 412), (309, 355, 369, 367), (374, 398, 336, 335), (343, 319, 428, 397), (330, 331, 445, 444), (440, 422, 338, 337), (329, 312, 366, 357), (375, 374, 335, 334), (310, 356, 394, 418), (327, 311, 368, 359), (318, 328, 358, 361), (249, 354, 370, 372), (371, 344, 407, 406), (331, 314, 423, 445), (251, 343, 397, 377), (313, 326, 360, 365), (427, 426, 325, 324), (269, 284, 403, 379), (305, 330, 444, 410), (321, 244, 384, 408), (355, 266, 373, 369), (425, 424, 350, 349), (306, 307, 412, 411), (356, 268, 376, 394), (244, 253, 386, 384), (266, 249, 372, 373), (395, 375, 334, 339), (344, 269, 379, 407), (304, 305, 410, 401), (268, 251, 377, 376), (322, 323, 431, 430), (284, 371, 406, 403), (447, 446, 348, 351), (320, 321, 408, 429), (317, 318, 361, 362), (319, 308, 414, 428), (323, 306, 411, 431), (422, 421, 345, 338), (392, 381, 382, 383), (390, 374, 375, 385), (380, 378, 396, 393), (388, 387, 402, 389), (381, 390, 385, 382), (385, 375, 395, 405), (386, 392, 383, 384), (376, 388, 389, 394), (381, 392, 391, 400), (383, 382, 404, 409), (392, 386, 401, 391), (379, 380, 393, 407), (377, 378, 388, 376), (378, 380, 387, 388), (378, 377, 397, 396), (374, 390, 399, 398), (390, 381, 400, 399), (380, 379, 403, 387), (387, 403, 406, 402), (382, 385, 405, 404), (384, 383, 409, 408), (471, 420, 416, 415), (470, 424, 425, 438), (406, 421, 422, 436), (469, 426, 427, 432), (468, 448, 433, 413), (467, 449, 450, 451), (466, 446, 447, 452), (389, 402, 437, 417), (465, 453, 393, 396), (464, 442, 443, 407), (463, 454, 439, 419), (462, 455, 435, 434), (461, 456, 457, 458), (460, 440, 441, 459), (456, 460, 459, 457), (437, 436, 460, 456), (436, 422, 440, 460), (423, 461, 458, 445), (418, 417, 461, 423), (417, 437, 456, 461), (444, 462, 434, 410), (445, 458, 462, 444), (458, 457, 455, 462), (435, 415, 399, 400), (415, 416, 398, 399), (410, 434, 391, 401), (434, 435, 400, 391), (429, 463, 419, 412), (408, 409, 463, 429), (409, 404, 454, 463), (453, 464, 407, 393), (433, 432, 464, 453), (432, 427, 442, 464), (428, 465, 396, 397), (414, 413, 465, 428), (413, 433, 453, 465), (394, 389, 417, 418), (449, 466, 452, 450), (439, 438, 466, 449), (438, 425, 446, 466), (411, 467, 451, 431), (412, 419, 467, 411), (419, 439, 449, 467), (430, 468, 413, 414), (431, 451, 468, 430), (451, 450, 448, 468), (448, 469, 432, 433), (450, 452, 469, 448), (452, 447, 426, 469), (402, 406, 436, 437), (407, 443, 421, 406), (454, 470, 438, 439), (404, 405, 470, 454), (405, 395, 424, 470), (455, 471, 415, 435), (457, 459, 471, 455), (459, 441, 420, 471), (522, 502, 478, 491), (521, 504, 475, 493), (519, 506, 484, 501), (518, 507, 488, 508), (517, 496, 487, 509), (551, 552, 599, 600), (652, 656, 577, 583), (496, 473, 544, 555), (516, 510, 482, 499), (514, 513, 525, 528), (514, 494, 485, 513), (510, 516, 530, 526), (486, 503, 514, 511), (503, 476, 494, 514), (500, 515, 512, 483), (472, 495, 515, 500), (495, 486, 511, 515), (492, 516, 499, 474), (483, 512, 516, 492), (511, 514, 528, 523), (662, 683, 587, 561), (495, 472, 554, 553), (494, 476, 552, 551), (481, 490, 542, 559), (503, 486, 569, 568), (493, 475, 546, 550), (679, 678, 576, 582), (473, 498, 558, 544), (492, 474, 549, 548), (568, 569, 588, 589), (501, 484, 567, 566), (660, 631, 575, 586), (677, 676, 573, 578), (682, 661, 585, 584), (477, 497, 556, 543), (548, 549, 601, 602), (491, 478, 545, 547), (500, 483, 565, 564), (507, 517, 509, 488), (481, 498, 517, 507), (498, 473, 496, 517), (497, 518, 508, 480), (477, 490, 518, 497), (490, 481, 507, 518), (489, 519, 501, 479), (480, 508, 519, 489), (508, 488, 506, 519), (634, 652, 583, 572), (487, 496, 555, 579), (547, 545, 603, 604), (499, 482, 563, 562), (486, 495, 553, 569), (569, 553, 598, 588), (475, 504, 592, 546), (564, 565, 593, 594), (657, 679, 582, 581), (485, 494, 551, 590), (590, 551, 600, 606), (476, 503, 568, 552), (484, 493, 550, 567), (562, 563, 595, 596), (478, 502, 591, 545), (483, 492, 548, 565), (656, 677, 578, 577), (490, 477, 543, 542), (479, 501, 566, 541), (482, 491, 547, 563), (489, 479, 541, 540), (472, 500, 564, 554), (552, 568, 589, 599), (598, 597, 560, 561), (506, 521, 493, 484), (488, 509, 521, 506), (509, 487, 504, 521), (498, 481, 559, 558), (474, 499, 562, 549), (609, 608, 570, 571), (520, 505, 580, 607), (497, 480, 557, 556), (605, 609, 571, 572), (510, 522, 491, 482), (512, 515, 529, 527), (513, 485, 502, 522), (525, 531, 539, 534), (523, 528, 525, 524), (524, 525, 534, 533), (529, 523, 532, 537), (516, 512, 527, 530), (515, 511, 523, 529), (513, 522, 531, 525), (522, 510, 526, 531), (537, 532, 533, 536), (536, 533, 535, 538), (533, 534, 539, 535), (530, 527, 536, 538), (527, 529, 537, 536), (531, 526, 535, 539), (523, 524, 533, 532), (526, 530, 538, 535), (601, 596, 573, 574), (608, 606, 575, 570), (597, 594, 576, 560), (595, 604, 577, 578), (593, 602, 581, 582), (603, 605, 572, 583), (599, 589, 584, 585), (596, 595, 578, 573), (606, 600, 586, 575), (594, 593, 582, 576), (588, 598, 561, 587), (604, 603, 583, 577), (602, 601, 574, 581), (589, 588, 587, 584), (600, 599, 585, 586), (489, 540, 637, 622), (678, 663, 560, 576), (544, 558, 666, 650), (550, 546, 654, 659), (543, 556, 665, 648), (545, 591, 605, 603), (610, 634, 572, 571), (579, 555, 664, 633), (566, 567, 681, 680), (676, 658, 574, 573), (565, 548, 602, 593), (611, 610, 571, 570), (546, 592, 630, 654), (563, 547, 604, 595), (554, 564, 594, 597), (485, 590, 606, 608), (607, 580, 643, 642), (567, 550, 659, 681), (487, 579, 633, 613), (549, 562, 596, 601), (663, 662, 561, 560), (505, 520, 639, 615), (541, 566, 680, 646), (557, 480, 620, 644), (591, 502, 609, 605), (661, 660, 586, 585), (542, 543, 648, 647), (592, 504, 612, 630), (480, 489, 622, 620), (502, 485, 608, 609), (631, 611, 570, 575), (580, 505, 615, 643), (540, 541, 646, 637), (504, 487, 613, 612), (558, 559, 667, 666), (520, 607, 642, 639), (683, 682, 584, 587), (556, 557, 644, 665), (553, 554, 597, 598), (555, 544, 650, 664), (559, 542, 647, 667), (658, 657, 581, 574), (628, 617, 618, 619), (626, 610, 611, 621), (616, 614, 632, 629), (624, 623, 638, 625), (617, 626, 621, 618), (621, 611, 631, 641), (622, 628, 619, 620), (612, 624, 625, 630), (617, 628, 627, 636), (619, 618, 640, 645), (628, 622, 637, 627), (615, 616, 629, 643), (613, 614, 624, 612), (614, 616, 623, 624), (614, 613, 633, 632), (610, 626, 635, 634), (626, 617, 636, 635), (616, 615, 639, 623), (623, 639, 642, 638), (618, 621, 641, 640), (620, 619, 645, 644), (707, 656, 652, 651), (706, 660, 661, 674), (642, 657, 658, 672), (705, 662, 663, 668), (704, 684, 669, 649), (703, 685, 686, 687), (702, 682, 683, 688), (625, 638, 673, 653), (701, 689, 629, 632), (700, 678, 679, 643), (699, 690, 675, 655), (698, 691, 671, 670), (697, 692, 693, 694), (696, 676, 677, 695), (692, 696, 695, 693), (673, 672, 696, 692), (672, 658, 676, 696), (659, 697, 694, 681), (654, 653, 697, 659), (653, 673, 692, 697), (680, 698, 670, 646), (681, 694, 698, 680), (694, 693, 691, 698), (671, 651, 635, 636), (651, 652, 634, 635), (646, 670, 627, 637), (670, 671, 636, 627), (665, 699, 655, 648), (644, 645, 699, 665), (645, 640, 690, 699), (689, 700, 643, 629), (669, 668, 700, 689), (668, 663, 678, 700), (664, 701, 632, 633), (650, 649, 701, 664), (649, 669, 689, 701), (630, 625, 653, 654), (685, 702, 688, 686), (675, 674, 702, 685), (674, 661, 682, 702), (647, 703, 687, 667), (648, 655, 703, 647), (655, 675, 685, 703), (666, 704, 649, 650), (667, 687, 704, 666), (687, 686, 684, 704), (684, 705, 668, 669), (686, 688, 705, 684), (688, 683, 662, 705), (638, 642, 672, 673), (643, 679, 657, 642), (690, 706, 674, 675), (640, 641, 706, 690), (641, 631, 660, 706), (691, 707, 651, 671), (693, 695, 707, 691), (695, 677, 656, 707)])
me_cube.polygons.foreach_set('material_index', [0, 0, 0, 0, 0, 3, 3, 0, 0, 0, 0, 0, 0, 0, 0, 0, 0, 0, 0, 0, 3, 0, 0, 0, 0, 0, 3, 0, 0, 3, 0, 3, 3, 3, 0, 3, 0, 0, 0, 0, 0, 0, 0, 0, 0, 0, 0, 3, 0, 3, 0, 0, 3, 0, 3, 3, 0, 3, 0, 0, 3, 0, 0, 3, 0, 0, 0, 0, 0, 3, 3, 0, 0, 0, 0, 0, 3, 0, 0, 3, 0, 0, 0, 0, 1, 1, 0, 0, 0, 0, 0, 2, 1, 1, 0, 0, 0, 1, 0, 3, 3, 3, 3, 3, 3, 3, 3, 3, 3, 3, 3, 3, 3, 3, 0, 3, 0, 0, 0, 3, 3, 0, 0, 3, 3, 3, 0, 3, 3, 3, 0, 0, 0, 3, 3, 0, 0, 0, 3, 3, 0, 0, 0, 3, 3, 0, 0, 0, 0, 0, 3, 0, 3, 0, 0, 3, 3, 3, 3, 3, 3, 3, 3, 3, 3, 3, 3, 3, 3, 3, 3, 3, 3, 3, 3, 3, 3, 3, 3, 3, 3, 3, 3, 3, 3, 3, 3, 3, 3, 3, 3, 3, 3, 3, 3, 3, 3, 3, 3, 3, 0, 0, 0, 0, 3, 3, 3, 3, 3, 3, 3, 3, 3, 3, 3, 3, 3, 3, 3, 3, 3, 3, 3, 3, 3, 3, 3, 3, 3, 3, 3, 3, 3, 3, 0, 0, 0, 0, 0, 3, 3, 0, 0, 0, 0, 0, 0, 0, 0, 0, 0, 0, 0, 0, 3, 0, 0, 0, 0, 0, 3, 0, 0, 3, 0, 3, 3, 3, 0, 3, 0, 0, 0, 0, 0, 0, 0, 0, 0, 0, 0, 3, 0, 3, 0, 0, 3, 0, 3, 3, 0, 3, 0, 0, 3, 0, 0, 3, 0, 0, 0, 0, 0, 3, 3, 0, 0, 0, 0, 0, 3, 0, 0, 3, 0, 0, 0, 0, 1, 1, 0, 0, 0, 0, 0, 2, 1, 1, 0, 0, 0, 1, 0, 3, 3, 3, 3, 3, 3, 3, 3, 3, 3, 3, 3, 3, 3, 3, 0, 3, 0, 0, 0, 3, 3, 0, 0, 3, 3, 3, 0, 3, 3, 3, 0, 0, 0, 3, 3, 0, 0, 0, 3, 3, 0, 0, 0, 3, 3, 0, 0, 0, 0, 0, 3, 0, 3, 0, 0, 3, 3, 3, 3, 3, 3, 3, 3, 3, 3, 3, 3, 3, 3, 3, 3, 3, 3, 3, 3, 3, 3, 3, 3, 3, 3, 3, 3, 3, 3, 3, 3, 3, 3, 3, 3, 3, 3, 3, 3, 3, 3, 3, 3, 3, 0, 0, 0, 0, 3, 3, 3, 3, 3, 3, 3, 3, 3, 3, 3, 3, 3, 3, 3, 3, 3, 3, 3, 3, 3, 3, 3, 3, 3, 3, 3, 3, 3, 3, 0, 0, 0, 0, 0, 3, 3, 0, 0, 0, 0, 0, 0, 0, 0, 0, 0, 0, 0, 0, 3, 0, 0, 0, 0, 0, 3, 0, 0, 3, 0, 3, 3, 3, 0, 3, 0, 0, 0, 0, 0, 0, 0, 0, 0, 0, 0, 3, 0, 3, 0, 0, 3, 0, 3, 3, 0, 3, 0, 0, 3, 0, 0, 3, 0, 0, 0, 0, 0, 3, 3, 0, 0, 0, 0, 0, 3, 0, 0, 3, 0, 0, 0, 0, 1, 1, 0, 0, 0, 0, 0, 2, 1, 1, 0, 0, 0, 1, 0, 3, 3, 3, 3, 3, 3, 3, 3, 3, 3, 3, 3, 3, 3, 3, 0, 3, 0, 0, 0, 3, 3, 0, 0, 3, 3, 3, 0, 3, 3, 3, 0, 0, 0, 3, 3, 0, 0, 0, 3, 3, 0, 0, 0, 3, 3, 0, 0, 0, 0, 0, 3, 0, 3, 0, 0, 3, 3, 3, 3, 3, 3, 3, 3, 3, 3, 3, 3, 3, 3, 3, 3, 3, 3, 3, 3, 3, 3, 3, 3, 3, 3, 3, 3, 3, 3, 3, 3, 3, 3, 3, 3, 3, 3, 3, 3, 3, 3, 3, 3, 3, 0, 0, 0, 0, 3, 3, 3, 3, 3, 3, 3, 3, 3, 3, 3, 3, 3, 3, 3, 3, 3, 3, 3, 3, 3, 3, 3, 3, 3, 3, 3, 3, 3, 3])
_uv = me_cube.uv_layers.new(name='UVMap')
_uv.uv.foreach_set('vector', [0.5625, 0.1875, 0.625, 0.1875, 0.625, 0.25, 0.5625, 0.25, 0.5625, 0.9375, 0.625, 0.9375, 0.625, 1.0, 0.5625, 1.0, 0.4375, 0.9375, 0.5, 0.9375, 0.5, 1.0, 0.4375, 1.0, 0.4375, 0.8125, 0.5, 0.8125, 0.5, 0.875, 0.4375, 0.875, 0.5625, 0.8125, 0.625, 0.8125, 0.625, 0.875, 0.5625, 0.875, 0.625, 0.0625, 0.625, 0.0, 0.625, 0.0, 0.625, 0.0625, 0.625, 0.5, 0.625, 0.4375, 0.625, 0.4375, 0.625, 0.5, 0.625, 0.8125, 0.625, 0.75, 0.625, 0.75, 0.625, 0.8125, 0.4375, 0.1875, 0.5, 0.1875, 0.5, 0.25, 0.4375, 0.25, 0.5625, 0.0625, 0.5625, 0.125, 0.5625, 0.125, 0.5625, 0.0625, 0.5625, 0.0625, 0.625, 0.0625, 0.625, 0.125, 0.5625, 0.125, 0.5, 0.1875, 0.4375, 0.1875, 0.4375, 0.1875, 0.5, 0.1875, 0.5, 0.0, 0.5625, 0.0, 0.5625, 0.0625, 0.5, 0.0625, 0.5625, 0.0, 0.625, 0.0, 0.625, 0.0625, 0.5625, 0.0625, 0.375, 0.0625, 0.4375, 0.0625, 0.4375, 0.125, 0.375, 0.125, 0.375, 0.0, 0.4375, 0.0, 0.4375, 0.0625, 0.375, 0.0625, 0.4375, 0.0, 0.5, 0.0, 0.5, 0.0625, 0.4375, 0.0625, 0.375, 0.1875, 0.4375, 0.1875, 0.4375, 0.25, 0.375, 0.25, 0.375, 0.125, 0.4375, 0.125, 0.4375, 0.1875, 0.375, 0.1875, 0.5, 0.0625, 0.5625, 0.0625, 0.5625, 0.0625, 0.5, 0.0625, 0.875, 0.6875, 0.875, 0.625, 0.875, 0.625, 0.875, 0.6875, 0.4375, 0.0, 0.375, 0.0, 0.375, 0.0, 0.4375, 0.0, 0.625, 0.0625, 0.625, 0.0, 0.625, 0.0, 0.625, 0.0625, 0.5, 0.75, 0.4375, 0.75, 0.4375, 0.75, 0.5, 0.75, 0.5625, 0.0, 0.5, 0.0, 0.5, 0.0, 0.5625, 0.0, 0.5625, 1.0, 0.625, 1.0, 0.625, 1.0, 0.5625, 1.0, 0.375, 0.625, 0.375, 0.5625, 0.375, 0.5625, 0.375, 0.625, 0.625, 0.75, 0.5625, 0.75, 0.5625, 0.75, 0.625, 0.75, 0.375, 0.1875, 0.375, 0.25, 0.375, 0.25, 0.375, 0.1875, 0.5625, 0.0, 0.5, 0.0, 0.5, 0.0, 0.5625, 0.0, 0.4375, 1.0, 0.5, 1.0, 0.5, 1.0, 0.4375, 1.0, 0.625, 0.6875, 0.625, 0.625, 0.625, 0.625, 0.625, 0.6875, 0.625, 0.375, 0.625, 0.3125, 0.625, 0.3125, 0.625, 0.375, 0.875, 0.5625, 0.875, 0.5, 0.875, 0.5, 0.875, 0.5625, 0.375, 0.75, 0.375, 0.8125, 0.375, 0.8125, 0.375, 0.75, 0.375, 0.1875, 0.375, 0.25, 0.375, 0.25, 0.375, 0.1875, 0.5625, 0.25, 0.625, 0.25, 0.625, 0.25, 0.5625, 0.25, 0.375, 0.0625, 0.375, 0.125, 0.375, 0.125, 0.375, 0.0625, 0.5, 0.8125, 0.5625, 0.8125, 0.5625, 0.875, 0.5, 0.875, 0.5, 0.75, 0.5625, 0.75, 0.5625, 0.8125, 0.5, 0.8125, 0.5625, 0.75, 0.625, 0.75, 0.625, 0.8125, 0.5625, 0.8125, 0.375, 0.8125, 0.4375, 0.8125, 0.4375, 0.875, 0.375, 0.875, 0.375, 0.75, 0.4375, 0.75, 0.4375, 0.8125, 0.375, 0.8125, 0.4375, 0.75, 0.5, 0.75, 0.5, 0.8125, 0.4375, 0.8125, 0.375, 0.9375, 0.4375, 0.9375, 0.4375, 1.0, 0.375, 1.0, 0.375, 0.875, 0.4375, 0.875, 0.4375, 0.9375, 0.375, 0.9375, 0.4375, 0.875, 0.5, 0.875, 0.5, 0.9375, 0.4375, 0.9375, 0.625, 0.5625, 0.625, 0.5, 0.625, 0.5, 0.625, 0.5625, 0.625, 0.875, 0.625, 0.8125, 0.625, 0.8125, 0.625, 0.875, 0.5625, 0.25, 0.625, 0.25, 0.625, 0.25, 0.5625, 0.25, 0.4375, 0.25, 0.5, 0.25, 0.5, 0.25, 0.4375, 0.25, 0.5, 0.0, 0.4375, 0.0, 0.4375, 0.0, 0.5, 0.0, 0.5, 0.0, 0.4375, 0.0, 0.4375, 0.0, 0.5, 0.0, 0.625, 1.0, 0.625, 0.9375, 0.625, 0.9375, 0.625, 1.0, 0.375, 0.0625, 0.375, 0.125, 0.375, 0.125, 0.375, 0.0625, 0.375, 0.6875, 0.375, 0.625, 0.375, 0.625, 0.375, 0.6875, 0.625, 0.125, 0.625, 0.0625, 0.625, 0.0625, 0.625, 0.125, 0.625, 0.125, 0.625, 0.0625, 0.625, 0.0625, 0.625, 0.125, 0.625, 0.0, 0.5625, 0.0, 0.5625, 0.0, 0.625, 0.0, 0.5, 1.0, 0.5625, 1.0, 0.5625, 1.0, 0.5, 1.0, 0.4375, 0.25, 0.5, 0.25, 0.5, 0.25, 0.4375, 0.25, 0.625, 0.25, 0.625, 0.1875, 0.625, 0.1875, 0.625, 0.25, 0.375, 0.125, 0.375, 0.1875, 0.375, 0.1875, 0.375, 0.125, 0.625, 0.4375, 0.625, 0.375, 0.625, 0.375, 0.625, 0.4375, 0.4375, 0.75, 0.375, 0.75, 0.375, 0.75, 0.4375, 0.75, 0.375, 1.0, 0.4375, 1.0, 0.4375, 1.0, 0.375, 1.0, 0.5, 0.25, 0.5625, 0.25, 0.5625, 0.25, 0.5, 0.25, 0.375, 0.9375, 0.375, 1.0, 0.375, 1.0, 0.375, 0.9375, 0.375, 0.0, 0.375, 0.0625, 0.375, 0.0625, 0.375, 0.0, 0.625, 0.0, 0.5625, 0.0, 0.5625, 0.0, 0.625, 0.0, 0.4375, 0.0, 0.375, 0.0, 0.375, 0.0, 0.4375, 0.0, 0.5, 0.9375, 0.5625, 0.9375, 0.5625, 1.0, 0.5, 1.0, 0.5, 0.875, 0.5625, 0.875, 0.5625, 0.9375, 0.5, 0.9375, 0.5625, 0.875, 0.625, 0.875, 0.625, 0.9375, 0.5625, 0.9375, 0.5625, 0.75, 0.5, 0.75, 0.5, 0.75, 0.5625, 0.75, 0.375, 0.25, 0.4375, 0.25, 0.4375, 0.25, 0.375, 0.25, 0.625, 0.1875, 0.625, 0.125, 0.625, 0.125, 0.625, 0.1875, 0.3125, 0.6875, 0.3125, 0.625, 0.3125, 0.625, 0.3125, 0.6875, 0.375, 0.8125, 0.375, 0.875, 0.375, 0.875, 0.375, 0.8125, 0.625, 0.1875, 0.625, 0.1875, 0.625, 0.1875, 0.625, 0.1875, 0.5, 0.1875, 0.5625, 0.1875, 0.5625, 0.25, 0.5, 0.25, 0.4375, 0.125, 0.4375, 0.0625, 0.4375, 0.0625, 0.4375, 0.125, 0.5625, 0.125, 0.625, 0.125, 0.625, 0.1875, 0.5625, 0.1875, 0.5625, 0.125, 0.5625, 0.1875, 0.5625, 0.1875, 0.5625, 0.125, 0.5, 0.0625, 0.5625, 0.0625, 0.5625, 0.125, 0.5, 0.125, 0.5, 0.125, 0.5625, 0.125, 0.5625, 0.125, 0.5, 0.125, 0.4375, 0.0625, 0.5, 0.0625, 0.5, 0.0625, 0.4375, 0.0625, 0.4375, 0.1875, 0.4375, 0.125, 0.4375, 0.125, 0.4375, 0.1875, 0.4375, 0.0625, 0.5, 0.0625, 0.5, 0.0625, 0.4375, 0.0625, 0.5625, 0.125, 0.5625, 0.1875, 0.5625, 0.1875, 0.5625, 0.125, 0.5625, 0.1875, 0.5, 0.1875, 0.5, 0.1875, 0.5625, 0.1875, 0.4375, 0.0625, 0.5, 0.0625, 0.5, 0.125, 0.4375, 0.125, 0.4375, 0.125, 0.5, 0.125, 0.5, 0.1875, 0.4375, 0.1875, 0.5, 0.125, 0.5625, 0.125, 0.5625, 0.1875, 0.5, 0.1875, 0.4375, 0.1875, 0.4375, 0.125, 0.4375, 0.125, 0.4375, 0.1875, 0.4375, 0.125, 0.4375, 0.0625, 0.4375, 0.0625, 0.4375, 0.125, 0.5625, 0.1875, 0.5, 0.1875, 0.5, 0.1875, 0.5625, 0.1875, 0.5, 0.0625, 0.5, 0.125, 0.5, 0.125, 0.5, 0.0625, 0.5, 0.1875, 0.4375, 0.1875, 0.4375, 0.1875, 0.5, 0.1875, 0.375, 0.25, 0.4375, 0.25, 0.4375, 0.25, 0.375, 0.25, 0.625, 0.125, 0.625, 0.125, 0.625, 0.125, 0.625, 0.125, 0.375, 0.0, 0.375, 0.0625, 0.375, 0.0625, 0.375, 0.0, 0.5, 0.25, 0.5625, 0.25, 0.5625, 0.25, 0.5, 0.25, 0.375, 0.125, 0.375, 0.1875, 0.375, 0.1875, 0.375, 0.125, 0.625, 0.25, 0.625, 0.1875, 0.625, 0.1875, 0.625, 0.25, 0.625, 0.0, 0.5625, 0.0, 0.5625, 0.0, 0.625, 0.0, 0.4375, 0.25, 0.5, 0.25, 0.5, 0.25, 0.4375, 0.25, 0.625, 0.125, 0.625, 0.0625, 0.625, 0.0625, 0.625, 0.125, 0.375, 0.0625, 0.375, 0.125, 0.375, 0.125, 0.375, 0.0625, 0.5, 0.0, 0.4375, 0.0, 0.4375, 0.0, 0.5, 0.0, 0.5625, 0.25, 0.625, 0.25, 0.625, 0.25, 0.5625, 0.25, 0.375, 0.1875, 0.375, 0.25, 0.375, 0.25, 0.375, 0.1875, 0.5625, 0.0, 0.5, 0.0, 0.5, 0.0, 0.5625, 0.0, 0.625, 0.0625, 0.625, 0.0, 0.625, 0.0, 0.625, 0.0625, 0.375, 0.9375, 0.375, 0.9375, 0.375, 0.9375, 0.375, 0.9375, 0.375, 0.5625, 0.375, 0.5, 0.375, 0.5, 0.375, 0.5625, 0.625, 0.75, 0.5625, 0.75, 0.5625, 0.75, 0.625, 0.75, 0.5625, 1.0, 0.625, 1.0, 0.625, 1.0, 0.5625, 1.0, 0.375, 0.75, 0.375, 0.8125, 0.375, 0.8125, 0.375, 0.75, 0.625, 0.25, 0.625, 0.1875, 0.625, 0.1875, 0.625, 0.25, 0.625, 0.5625, 0.625, 0.5625, 0.625, 0.5625, 0.625, 0.5625, 0.625, 0.875, 0.625, 0.8125, 0.625, 0.8125, 0.625, 0.875, 0.4375, 1.0, 0.5, 1.0, 0.5, 1.0, 0.4375, 1.0, 0.625, 0.3125, 0.625, 0.25, 0.625, 0.25, 0.625, 0.3125, 0.375, 0.125, 0.375, 0.1875, 0.375, 0.1875, 0.375, 0.125, 0.625, 0.625, 0.625, 0.5625, 0.625, 0.5625, 0.625, 0.625, 0.625, 1.0, 0.625, 0.9375, 0.625, 0.9375, 0.625, 1.0, 0.5, 0.25, 0.5625, 0.25, 0.5625, 0.25, 0.5, 0.25, 0.375, 0.0, 0.375, 0.0625, 0.375, 0.0625, 0.375, 0.0, 0.625, 0.125, 0.625, 0.125, 0.625, 0.125, 0.625, 0.125, 0.3125, 0.6875, 0.3125, 0.625, 0.3125, 0.625, 0.3125, 0.6875, 0.5, 1.0, 0.5625, 1.0, 0.5625, 1.0, 0.5, 1.0, 0.625, 0.875, 0.625, 0.875, 0.625, 0.875, 0.625, 0.875, 0.375, 0.25, 0.4375, 0.25, 0.4375, 0.25, 0.375, 0.25, 0.875, 0.75, 0.875, 0.6875, 0.875, 0.6875, 0.875, 0.75, 0.3125, 0.625, 0.3125, 0.6875, 0.3125, 0.6875, 0.3125, 0.625, 0.375, 1.0, 0.4375, 1.0, 0.4375, 1.0, 0.375, 1.0, 0.375, 0.875, 0.375, 0.875, 0.375, 0.875, 0.375, 0.875, 0.625, 0.1875, 0.625, 0.1875, 0.625, 0.1875, 0.625, 0.1875, 0.625, 0.75, 0.625, 0.6875, 0.625, 0.6875, 0.625, 0.75, 0.4375, 0.75, 0.375, 0.75, 0.375, 0.75, 0.4375, 0.75, 0.625, 0.9375, 0.625, 0.9375, 0.625, 0.9375, 0.625, 0.9375, 0.375, 0.875, 0.375, 0.9375, 0.375, 0.9375, 0.375, 0.875, 0.625, 0.1875, 0.625, 0.125, 0.625, 0.125, 0.625, 0.1875, 0.625, 0.625, 0.625, 0.625, 0.625, 0.625, 0.625, 0.625, 0.3125, 0.625, 0.3125, 0.625, 0.3125, 0.625, 0.3125, 0.625, 0.375, 0.9375, 0.375, 1.0, 0.375, 1.0, 0.375, 0.9375, 0.625, 0.9375, 0.625, 0.875, 0.625, 0.875, 0.625, 0.9375, 0.5625, 0.75, 0.5, 0.75, 0.5, 0.75, 0.5625, 0.75, 0.3125, 0.6875, 0.3125, 0.6875, 0.3125, 0.6875, 0.3125, 0.6875, 0.875, 0.625, 0.875, 0.5625, 0.875, 0.5625, 0.875, 0.625, 0.375, 0.8125, 0.375, 0.875, 0.375, 0.875, 0.375, 0.8125, 0.4375, 0.0, 0.375, 0.0, 0.375, 0.0, 0.4375, 0.0, 0.625, 0.8125, 0.625, 0.75, 0.625, 0.75, 0.625, 0.8125, 0.5, 0.75, 0.4375, 0.75, 0.4375, 0.75, 0.5, 0.75, 0.375, 0.75, 0.375, 0.6875, 0.375, 0.6875, 0.375, 0.75, 0.4375, 0.5625, 0.5, 0.5625, 0.5, 0.625, 0.4375, 0.625, 0.5625, 0.5625, 0.625, 0.5625, 0.625, 0.625, 0.5625, 0.625, 0.25, 0.625, 0.1875, 0.625, 0.1875, 0.625, 0.25, 0.625, 0.1875, 0.6875, 0.25, 0.6875, 0.25, 0.6875, 0.1875, 0.6875, 0.5, 0.5625, 0.5625, 0.5625, 0.5625, 0.625, 0.5, 0.625, 0.5625, 0.625, 0.625, 0.625, 0.625, 0.625, 0.5625, 0.625, 0.375, 0.5625, 0.4375, 0.5625, 0.4375, 0.625, 0.375, 0.625, 0.125, 0.6875, 0.1875, 0.6875, 0.1875, 0.6875, 0.125, 0.6875, 0.5, 0.5625, 0.4375, 0.5625, 0.4375, 0.5625, 0.5, 0.5625, 0.4375, 0.625, 0.5, 0.625, 0.5, 0.625, 0.4375, 0.625, 0.4375, 0.5625, 0.375, 0.5625, 0.375, 0.5625, 0.4375, 0.5625, 0.3125, 0.625, 0.25, 0.625, 0.25, 0.625, 0.3125, 0.625, 0.125, 0.625, 0.1875, 0.625, 0.1875, 0.6875, 0.125, 0.6875, 0.1875, 0.625, 0.25, 0.625, 0.25, 0.6875, 0.1875, 0.6875, 0.1875, 0.625, 0.125, 0.625, 0.125, 0.625, 0.1875, 0.625, 0.625, 0.5625, 0.5625, 0.5625, 0.5625, 0.5625, 0.625, 0.5625, 0.5625, 0.5625, 0.5, 0.5625, 0.5, 0.5625, 0.5625, 0.5625, 0.25, 0.625, 0.3125, 0.625, 0.3125, 0.6875, 0.25, 0.6875, 0.25, 0.6875, 0.3125, 0.6875, 0.3125, 0.6875, 0.25, 0.6875, 0.5, 0.625, 0.5625, 0.625, 0.5625, 0.625, 0.5, 0.625, 0.375, 0.625, 0.4375, 0.625, 0.4375, 0.625, 0.375, 0.625, 0.5625, 0.4375, 0.625, 0.4375, 0.625, 0.5, 0.5625, 0.5, 0.5625, 0.6875, 0.625, 0.6875, 0.625, 0.75, 0.5625, 0.75, 0.3125, 0.6875, 0.375, 0.6875, 0.375, 0.75, 0.3125, 0.75, 0.8125, 0.6875, 0.875, 0.6875, 0.875, 0.75, 0.8125, 0.75, 0.6875, 0.6875, 0.75, 0.6875, 0.75, 0.75, 0.6875, 0.75, 0.6875, 0.5625, 0.75, 0.5625, 0.75, 0.625, 0.6875, 0.625, 0.8125, 0.5625, 0.875, 0.5625, 0.875, 0.625, 0.8125, 0.625, 0.1875, 0.6875, 0.25, 0.6875, 0.25, 0.75, 0.1875, 0.75, 0.1875, 0.5625, 0.25, 0.5625, 0.25, 0.625, 0.1875, 0.625, 0.3125, 0.5625, 0.375, 0.5625, 0.375, 0.625, 0.3125, 0.625, 0.4375, 0.6875, 0.5, 0.6875, 0.5, 0.75, 0.4375, 0.75, 0.4375, 0.4375, 0.5, 0.4375, 0.5, 0.5, 0.4375, 0.5, 0.4375, 0.3125, 0.5, 0.3125, 0.5, 0.375, 0.4375, 0.375, 0.5625, 0.3125, 0.625, 0.3125, 0.625, 0.375, 0.5625, 0.375, 0.5, 0.3125, 0.5625, 0.3125, 0.5625, 0.375, 0.5, 0.375, 0.5, 0.25, 0.5625, 0.25, 0.5625, 0.3125, 0.5, 0.3125, 0.5625, 0.25, 0.625, 0.25, 0.625, 0.3125, 0.5625, 0.3125, 0.375, 0.3125, 0.4375, 0.3125, 0.4375, 0.375, 0.375, 0.375, 0.375, 0.25, 0.4375, 0.25, 0.4375, 0.3125, 0.375, 0.3125, 0.4375, 0.25, 0.5, 0.25, 0.5, 0.3125, 0.4375, 0.3125, 0.375, 0.4375, 0.4375, 0.4375, 0.4375, 0.5, 0.375, 0.5, 0.375, 0.375, 0.4375, 0.375, 0.4375, 0.4375, 0.375, 0.4375, 0.4375, 0.375, 0.5, 0.375, 0.5, 0.4375, 0.4375, 0.4375, 0.5, 0.5, 0.5625, 0.5, 0.5625, 0.5625, 0.5, 0.5625, 0.5625, 0.5, 0.625, 0.5, 0.625, 0.5625, 0.5625, 0.5625, 0.375, 0.5, 0.4375, 0.5, 0.4375, 0.5625, 0.375, 0.5625, 0.4375, 0.5, 0.5, 0.5, 0.5, 0.5625, 0.4375, 0.5625, 0.375, 0.6875, 0.4375, 0.6875, 0.4375, 0.75, 0.375, 0.75, 0.375, 0.625, 0.4375, 0.625, 0.4375, 0.6875, 0.375, 0.6875, 0.4375, 0.625, 0.5, 0.625, 0.5, 0.6875, 0.4375, 0.6875, 0.25, 0.5625, 0.3125, 0.5625, 0.3125, 0.625, 0.25, 0.625, 0.25, 0.5, 0.3125, 0.5, 0.3125, 0.5625, 0.25, 0.5625, 0.3125, 0.5, 0.375, 0.5, 0.375, 0.5625, 0.3125, 0.5625, 0.125, 0.5625, 0.1875, 0.5625, 0.1875, 0.625, 0.125, 0.625, 0.125, 0.5, 0.1875, 0.5, 0.1875, 0.5625, 0.125, 0.5625, 0.1875, 0.5, 0.25, 0.5, 0.25, 0.5625, 0.1875, 0.5625, 0.125, 0.6875, 0.1875, 0.6875, 0.1875, 0.75, 0.125, 0.75, 0.75, 0.5625, 0.8125, 0.5625, 0.8125, 0.625, 0.75, 0.625, 0.75, 0.5, 0.8125, 0.5, 0.8125, 0.5625, 0.75, 0.5625, 0.8125, 0.5, 0.875, 0.5, 0.875, 0.5625, 0.8125, 0.5625, 0.625, 0.5625, 0.6875, 0.5625, 0.6875, 0.625, 0.625, 0.625, 0.625, 0.5, 0.6875, 0.5, 0.6875, 0.5625, 0.625, 0.5625, 0.6875, 0.5, 0.75, 0.5, 0.75, 0.5625, 0.6875, 0.5625, 0.625, 0.6875, 0.6875, 0.6875, 0.6875, 0.75, 0.625, 0.75, 0.625, 0.625, 0.6875, 0.625, 0.6875, 0.6875, 0.625, 0.6875, 0.6875, 0.625, 0.75, 0.625, 0.75, 0.6875, 0.6875, 0.6875, 0.75, 0.6875, 0.8125, 0.6875, 0.8125, 0.75, 0.75, 0.75, 0.75, 0.625, 0.8125, 0.625, 0.8125, 0.6875, 0.75, 0.6875, 0.8125, 0.625, 0.875, 0.625, 0.875, 0.6875, 0.8125, 0.6875, 0.25, 0.6875, 0.3125, 0.6875, 0.3125, 0.75, 0.25, 0.75, 0.3125, 0.625, 0.375, 0.625, 0.375, 0.6875, 0.3125, 0.6875, 0.5, 0.6875, 0.5625, 0.6875, 0.5625, 0.75, 0.5, 0.75, 0.5, 0.625, 0.5625, 0.625, 0.5625, 0.6875, 0.5, 0.6875, 0.5625, 0.625, 0.625, 0.625, 0.625, 0.6875, 0.5625, 0.6875, 0.5, 0.4375, 0.5625, 0.4375, 0.5625, 0.5, 0.5, 0.5, 0.5, 0.375, 0.5625, 0.375, 0.5625, 0.4375, 0.5, 0.4375, 0.5625, 0.375, 0.625, 0.375, 0.625, 0.4375, 0.5625, 0.4375, 0.5625, 0.1875, 0.625, 0.1875, 0.625, 0.25, 0.5625, 0.25, 0.5625, 0.9375, 0.625, 0.9375, 0.625, 1.0, 0.5625, 1.0, 0.4375, 0.9375, 0.5, 0.9375, 0.5, 1.0, 0.4375, 1.0, 0.4375, 0.8125, 0.5, 0.8125, 0.5, 0.875, 0.4375, 0.875, 0.5625, 0.8125, 0.625, 0.8125, 0.625, 0.875, 0.5625, 0.875, 0.625, 0.0625, 0.625, 0.0, 0.625, 0.0, 0.625, 0.0625, 0.625, 0.5, 0.625, 0.4375, 0.625, 0.4375, 0.625, 0.5, 0.625, 0.8125, 0.625, 0.75, 0.625, 0.75, 0.625, 0.8125, 0.4375, 0.1875, 0.5, 0.1875, 0.5, 0.25, 0.4375, 0.25, 0.5625, 0.0625, 0.5625, 0.125, 0.5625, 0.125, 0.5625, 0.0625, 0.5625, 0.0625, 0.625, 0.0625, 0.625, 0.125, 0.5625, 0.125, 0.5, 0.1875, 0.4375, 0.1875, 0.4375, 0.1875, 0.5, 0.1875, 0.5, 0.0, 0.5625, 0.0, 0.5625, 0.0625, 0.5, 0.0625, 0.5625, 0.0, 0.625, 0.0, 0.625, 0.0625, 0.5625, 0.0625, 0.375, 0.0625, 0.4375, 0.0625, 0.4375, 0.125, 0.375, 0.125, 0.375, 0.0, 0.4375, 0.0, 0.4375, 0.0625, 0.375, 0.0625, 0.4375, 0.0, 0.5, 0.0, 0.5, 0.0625, 0.4375, 0.0625, 0.375, 0.1875, 0.4375, 0.1875, 0.4375, 0.25, 0.375, 0.25, 0.375, 0.125, 0.4375, 0.125, 0.4375, 0.1875, 0.375, 0.1875, 0.5, 0.0625, 0.5625, 0.0625, 0.5625, 0.0625, 0.5, 0.0625, 0.875, 0.6875, 0.875, 0.625, 0.875, 0.625, 0.875, 0.6875, 0.4375, 0.0, 0.375, 0.0, 0.375, 0.0, 0.4375, 0.0, 0.625, 0.0625, 0.625, 0.0, 0.625, 0.0, 0.625, 0.0625, 0.5, 0.75, 0.4375, 0.75, 0.4375, 0.75, 0.5, 0.75, 0.5625, 0.0, 0.5, 0.0, 0.5, 0.0, 0.5625, 0.0, 0.5625, 1.0, 0.625, 1.0, 0.625, 1.0, 0.5625, 1.0, 0.375, 0.625, 0.375, 0.5625, 0.375, 0.5625, 0.375, 0.625, 0.625, 0.75, 0.5625, 0.75, 0.5625, 0.75, 0.625, 0.75, 0.375, 0.1875, 0.375, 0.25, 0.375, 0.25, 0.375, 0.1875, 0.5625, 0.0, 0.5, 0.0, 0.5, 0.0, 0.5625, 0.0, 0.4375, 1.0, 0.5, 1.0, 0.5, 1.0, 0.4375, 1.0, 0.625, 0.6875, 0.625, 0.625, 0.625, 0.625, 0.625, 0.6875, 0.625, 0.375, 0.625, 0.3125, 0.625, 0.3125, 0.625, 0.375, 0.875, 0.5625, 0.875, 0.5, 0.875, 0.5, 0.875, 0.5625, 0.375, 0.75, 0.375, 0.8125, 0.375, 0.8125, 0.375, 0.75, 0.375, 0.1875, 0.375, 0.25, 0.375, 0.25, 0.375, 0.1875, 0.5625, 0.25, 0.625, 0.25, 0.625, 0.25, 0.5625, 0.25, 0.375, 0.0625, 0.375, 0.125, 0.375, 0.125, 0.375, 0.0625, 0.5, 0.8125, 0.5625, 0.8125, 0.5625, 0.875, 0.5, 0.875, 0.5, 0.75, 0.5625, 0.75, 0.5625, 0.8125, 0.5, 0.8125, 0.5625, 0.75, 0.625, 0.75, 0.625, 0.8125, 0.5625, 0.8125, 0.375, 0.8125, 0.4375, 0.8125, 0.4375, 0.875, 0.375, 0.875, 0.375, 0.75, 0.4375, 0.75, 0.4375, 0.8125, 0.375, 0.8125, 0.4375, 0.75, 0.5, 0.75, 0.5, 0.8125, 0.4375, 0.8125, 0.375, 0.9375, 0.4375, 0.9375, 0.4375, 1.0, 0.375, 1.0, 0.375, 0.875, 0.4375, 0.875, 0.4375, 0.9375, 0.375, 0.9375, 0.4375, 0.875, 0.5, 0.875, 0.5, 0.9375, 0.4375, 0.9375, 0.625, 0.5625, 0.625, 0.5, 0.625, 0.5, 0.625, 0.5625, 0.625, 0.875, 0.625, 0.8125, 0.625, 0.8125, 0.625, 0.875, 0.5625, 0.25, 0.625, 0.25, 0.625, 0.25, 0.5625, 0.25, 0.4375, 0.25, 0.5, 0.25, 0.5, 0.25, 0.4375, 0.25, 0.5, 0.0, 0.4375, 0.0, 0.4375, 0.0, 0.5, 0.0, 0.5, 0.0, 0.4375, 0.0, 0.4375, 0.0, 0.5, 0.0, 0.625, 1.0, 0.625, 0.9375, 0.625, 0.9375, 0.625, 1.0, 0.375, 0.0625, 0.375, 0.125, 0.375, 0.125, 0.375, 0.0625, 0.375, 0.6875, 0.375, 0.625, 0.375, 0.625, 0.375, 0.6875, 0.625, 0.125, 0.625, 0.0625, 0.625, 0.0625, 0.625, 0.125, 0.625, 0.125, 0.625, 0.0625, 0.625, 0.0625, 0.625, 0.125, 0.625, 0.0, 0.5625, 0.0, 0.5625, 0.0, 0.625, 0.0, 0.5, 1.0, 0.5625, 1.0, 0.5625, 1.0, 0.5, 1.0, 0.4375, 0.25, 0.5, 0.25, 0.5, 0.25, 0.4375, 0.25, 0.625, 0.25, 0.625, 0.1875, 0.625, 0.1875, 0.625, 0.25, 0.375, 0.125, 0.375, 0.1875, 0.375, 0.1875, 0.375, 0.125, 0.625, 0.4375, 0.625, 0.375, 0.625, 0.375, 0.625, 0.4375, 0.4375, 0.75, 0.375, 0.75, 0.375, 0.75, 0.4375, 0.75, 0.375, 1.0, 0.4375, 1.0, 0.4375, 1.0, 0.375, 1.0, 0.5, 0.25, 0.5625, 0.25, 0.5625, 0.25, 0.5, 0.25, 0.375, 0.9375, 0.375, 1.0, 0.375, 1.0, 0.375, 0.9375, 0.375, 0.0, 0.375, 0.0625, 0.375, 0.0625, 0.375, 0.0, 0.625, 0.0, 0.5625, 0.0, 0.5625, 0.0, 0.625, 0.0, 0.4375, 0.0, 0.375, 0.0, 0.375, 0.0, 0.4375, 0.0, 0.5, 0.9375, 0.5625, 0.9375, 0.5625, 1.0, 0.5, 1.0, 0.5, 0.875, 0.5625, 0.875, 0.5625, 0.9375, 0.5, 0.9375, 0.5625, 0.875, 0.625, 0.875, 0.625, 0.9375, 0.5625, 0.9375, 0.5625, 0.75, 0.5, 0.75, 0.5, 0.75, 0.5625, 0.75, 0.375, 0.25, 0.4375, 0.25, 0.4375, 0.25, 0.375, 0.25, 0.625, 0.1875, 0.625, 0.125, 0.625, 0.125, 0.625, 0.1875, 0.3125, 0.6875, 0.3125, 0.625, 0.3125, 0.625, 0.3125, 0.6875, 0.375, 0.8125, 0.375, 0.875, 0.375, 0.875, 0.375, 0.8125, 0.625, 0.1875, 0.625, 0.1875, 0.625, 0.1875, 0.625, 0.1875, 0.5, 0.1875, 0.5625, 0.1875, 0.5625, 0.25, 0.5, 0.25, 0.4375, 0.125, 0.4375, 0.0625, 0.4375, 0.0625, 0.4375, 0.125, 0.5625, 0.125, 0.625, 0.125, 0.625, 0.1875, 0.5625, 0.1875, 0.5625, 0.125, 0.5625, 0.1875, 0.5625, 0.1875, 0.5625, 0.125, 0.5, 0.0625, 0.5625, 0.0625, 0.5625, 0.125, 0.5, 0.125, 0.5, 0.125, 0.5625, 0.125, 0.5625, 0.125, 0.5, 0.125, 0.4375, 0.0625, 0.5, 0.0625, 0.5, 0.0625, 0.4375, 0.0625, 0.4375, 0.1875, 0.4375, 0.125, 0.4375, 0.125, 0.4375, 0.1875, 0.4375, 0.0625, 0.5, 0.0625, 0.5, 0.0625, 0.4375, 0.0625, 0.5625, 0.125, 0.5625, 0.1875, 0.5625, 0.1875, 0.5625, 0.125, 0.5625, 0.1875, 0.5, 0.1875, 0.5, 0.1875, 0.5625, 0.1875, 0.4375, 0.0625, 0.5, 0.0625, 0.5, 0.125, 0.4375, 0.125, 0.4375, 0.125, 0.5, 0.125, 0.5, 0.1875, 0.4375, 0.1875, 0.5, 0.125, 0.5625, 0.125, 0.5625, 0.1875, 0.5, 0.1875, 0.4375, 0.1875, 0.4375, 0.125, 0.4375, 0.125, 0.4375, 0.1875, 0.4375, 0.125, 0.4375, 0.0625, 0.4375, 0.0625, 0.4375, 0.125, 0.5625, 0.1875, 0.5, 0.1875, 0.5, 0.1875, 0.5625, 0.1875, 0.5, 0.0625, 0.5, 0.125, 0.5, 0.125, 0.5, 0.0625, 0.5, 0.1875, 0.4375, 0.1875, 0.4375, 0.1875, 0.5, 0.1875, 0.375, 0.25, 0.4375, 0.25, 0.4375, 0.25, 0.375, 0.25, 0.625, 0.125, 0.625, 0.125, 0.625, 0.125, 0.625, 0.125, 0.375, 0.0, 0.375, 0.0625, 0.375, 0.0625, 0.375, 0.0, 0.5, 0.25, 0.5625, 0.25, 0.5625, 0.25, 0.5, 0.25, 0.375, 0.125, 0.375, 0.1875, 0.375, 0.1875, 0.375, 0.125, 0.625, 0.25, 0.625, 0.1875, 0.625, 0.1875, 0.625, 0.25, 0.625, 0.0, 0.5625, 0.0, 0.5625, 0.0, 0.625, 0.0, 0.4375, 0.25, 0.5, 0.25, 0.5, 0.25, 0.4375, 0.25, 0.625, 0.125, 0.625, 0.0625, 0.625, 0.0625, 0.625, 0.125, 0.375, 0.0625, 0.375, 0.125, 0.375, 0.125, 0.375, 0.0625, 0.5, 0.0, 0.4375, 0.0, 0.4375, 0.0, 0.5, 0.0, 0.5625, 0.25, 0.625, 0.25, 0.625, 0.25, 0.5625, 0.25, 0.375, 0.1875, 0.375, 0.25, 0.375, 0.25, 0.375, 0.1875, 0.5625, 0.0, 0.5, 0.0, 0.5, 0.0, 0.5625, 0.0, 0.625, 0.0625, 0.625, 0.0, 0.625, 0.0, 0.625, 0.0625, 0.375, 0.9375, 0.375, 0.9375, 0.375, 0.9375, 0.375, 0.9375, 0.375, 0.5625, 0.375, 0.5, 0.375, 0.5, 0.375, 0.5625, 0.625, 0.75, 0.5625, 0.75, 0.5625, 0.75, 0.625, 0.75, 0.5625, 1.0, 0.625, 1.0, 0.625, 1.0, 0.5625, 1.0, 0.375, 0.75, 0.375, 0.8125, 0.375, 0.8125, 0.375, 0.75, 0.625, 0.25, 0.625, 0.1875, 0.625, 0.1875, 0.625, 0.25, 0.625, 0.5625, 0.625, 0.5625, 0.625, 0.5625, 0.625, 0.5625, 0.625, 0.875, 0.625, 0.8125, 0.625, 0.8125, 0.625, 0.875, 0.4375, 1.0, 0.5, 1.0, 0.5, 1.0, 0.4375, 1.0, 0.625, 0.3125, 0.625, 0.25, 0.625, 0.25, 0.625, 0.3125, 0.375, 0.125, 0.375, 0.1875, 0.375, 0.1875, 0.375, 0.125, 0.625, 0.625, 0.625, 0.5625, 0.625, 0.5625, 0.625, 0.625, 0.625, 1.0, 0.625, 0.9375, 0.625, 0.9375, 0.625, 1.0, 0.5, 0.25, 0.5625, 0.25, 0.5625, 0.25, 0.5, 0.25, 0.375, 0.0, 0.375, 0.0625, 0.375, 0.0625, 0.375, 0.0, 0.625, 0.125, 0.625, 0.125, 0.625, 0.125, 0.625, 0.125, 0.3125, 0.6875, 0.3125, 0.625, 0.3125, 0.625, 0.3125, 0.6875, 0.5, 1.0, 0.5625, 1.0, 0.5625, 1.0, 0.5, 1.0, 0.625, 0.875, 0.625, 0.875, 0.625, 0.875, 0.625, 0.875, 0.375, 0.25, 0.4375, 0.25, 0.4375, 0.25, 0.375, 0.25, 0.875, 0.75, 0.875, 0.6875, 0.875, 0.6875, 0.875, 0.75, 0.3125, 0.625, 0.3125, 0.6875, 0.3125, 0.6875, 0.3125, 0.625, 0.375, 1.0, 0.4375, 1.0, 0.4375, 1.0, 0.375, 1.0, 0.375, 0.875, 0.375, 0.875, 0.375, 0.875, 0.375, 0.875, 0.625, 0.1875, 0.625, 0.1875, 0.625, 0.1875, 0.625, 0.1875, 0.625, 0.75, 0.625, 0.6875, 0.625, 0.6875, 0.625, 0.75, 0.4375, 0.75, 0.375, 0.75, 0.375, 0.75, 0.4375, 0.75, 0.625, 0.9375, 0.625, 0.9375, 0.625, 0.9375, 0.625, 0.9375, 0.375, 0.875, 0.375, 0.9375, 0.375, 0.9375, 0.375, 0.875, 0.625, 0.1875, 0.625, 0.125, 0.625, 0.125, 0.625, 0.1875, 0.625, 0.625, 0.625, 0.625, 0.625, 0.625, 0.625, 0.625, 0.3125, 0.625, 0.3125, 0.625, 0.3125, 0.625, 0.3125, 0.625, 0.375, 0.9375, 0.375, 1.0, 0.375, 1.0, 0.375, 0.9375, 0.625, 0.9375, 0.625, 0.875, 0.625, 0.875, 0.625, 0.9375, 0.5625, 0.75, 0.5, 0.75, 0.5, 0.75, 0.5625, 0.75, 0.3125, 0.6875, 0.3125, 0.6875, 0.3125, 0.6875, 0.3125, 0.6875, 0.875, 0.625, 0.875, 0.5625, 0.875, 0.5625, 0.875, 0.625, 0.375, 0.8125, 0.375, 0.875, 0.375, 0.875, 0.375, 0.8125, 0.4375, 0.0, 0.375, 0.0, 0.375, 0.0, 0.4375, 0.0, 0.625, 0.8125, 0.625, 0.75, 0.625, 0.75, 0.625, 0.8125, 0.5, 0.75, 0.4375, 0.75, 0.4375, 0.75, 0.5, 0.75, 0.375, 0.75, 0.375, 0.6875, 0.375, 0.6875, 0.375, 0.75, 0.4375, 0.5625, 0.5, 0.5625, 0.5, 0.625, 0.4375, 0.625, 0.5625, 0.5625, 0.625, 0.5625, 0.625, 0.625, 0.5625, 0.625, 0.25, 0.625, 0.1875, 0.625, 0.1875, 0.625, 0.25, 0.625, 0.1875, 0.6875, 0.25, 0.6875, 0.25, 0.6875, 0.1875, 0.6875, 0.5, 0.5625, 0.5625, 0.5625, 0.5625, 0.625, 0.5, 0.625, 0.5625, 0.625, 0.625, 0.625, 0.625, 0.625, 0.5625, 0.625, 0.375, 0.5625, 0.4375, 0.5625, 0.4375, 0.625, 0.375, 0.625, 0.125, 0.6875, 0.1875, 0.6875, 0.1875, 0.6875, 0.125, 0.6875, 0.5, 0.5625, 0.4375, 0.5625, 0.4375, 0.5625, 0.5, 0.5625, 0.4375, 0.625, 0.5, 0.625, 0.5, 0.625, 0.4375, 0.625, 0.4375, 0.5625, 0.375, 0.5625, 0.375, 0.5625, 0.4375, 0.5625, 0.3125, 0.625, 0.25, 0.625, 0.25, 0.625, 0.3125, 0.625, 0.125, 0.625, 0.1875, 0.625, 0.1875, 0.6875, 0.125, 0.6875, 0.1875, 0.625, 0.25, 0.625, 0.25, 0.6875, 0.1875, 0.6875, 0.1875, 0.625, 0.125, 0.625, 0.125, 0.625, 0.1875, 0.625, 0.625, 0.5625, 0.5625, 0.5625, 0.5625, 0.5625, 0.625, 0.5625, 0.5625, 0.5625, 0.5, 0.5625, 0.5, 0.5625, 0.5625, 0.5625, 0.25, 0.625, 0.3125, 0.625, 0.3125, 0.6875, 0.25, 0.6875, 0.25, 0.6875, 0.3125, 0.6875, 0.3125, 0.6875, 0.25, 0.6875, 0.5, 0.625, 0.5625, 0.625, 0.5625, 0.625, 0.5, 0.625, 0.375, 0.625, 0.4375, 0.625, 0.4375, 0.625, 0.375, 0.625, 0.5625, 0.4375, 0.625, 0.4375, 0.625, 0.5, 0.5625, 0.5, 0.5625, 0.6875, 0.625, 0.6875, 0.625, 0.75, 0.5625, 0.75, 0.3125, 0.6875, 0.375, 0.6875, 0.375, 0.75, 0.3125, 0.75, 0.8125, 0.6875, 0.875, 0.6875, 0.875, 0.75, 0.8125, 0.75, 0.6875, 0.6875, 0.75, 0.6875, 0.75, 0.75, 0.6875, 0.75, 0.6875, 0.5625, 0.75, 0.5625, 0.75, 0.625, 0.6875, 0.625, 0.8125, 0.5625, 0.875, 0.5625, 0.875, 0.625, 0.8125, 0.625, 0.1875, 0.6875, 0.25, 0.6875, 0.25, 0.75, 0.1875, 0.75, 0.1875, 0.5625, 0.25, 0.5625, 0.25, 0.625, 0.1875, 0.625, 0.3125, 0.5625, 0.375, 0.5625, 0.375, 0.625, 0.3125, 0.625, 0.4375, 0.6875, 0.5, 0.6875, 0.5, 0.75, 0.4375, 0.75, 0.4375, 0.4375, 0.5, 0.4375, 0.5, 0.5, 0.4375, 0.5, 0.4375, 0.3125, 0.5, 0.3125, 0.5, 0.375, 0.4375, 0.375, 0.5625, 0.3125, 0.625, 0.3125, 0.625, 0.375, 0.5625, 0.375, 0.5, 0.3125, 0.5625, 0.3125, 0.5625, 0.375, 0.5, 0.375, 0.5, 0.25, 0.5625, 0.25, 0.5625, 0.3125, 0.5, 0.3125, 0.5625, 0.25, 0.625, 0.25, 0.625, 0.3125, 0.5625, 0.3125, 0.375, 0.3125, 0.4375, 0.3125, 0.4375, 0.375, 0.375, 0.375, 0.375, 0.25, 0.4375, 0.25, 0.4375, 0.3125, 0.375, 0.3125, 0.4375, 0.25, 0.5, 0.25, 0.5, 0.3125, 0.4375, 0.3125, 0.375, 0.4375, 0.4375, 0.4375, 0.4375, 0.5, 0.375, 0.5, 0.375, 0.375, 0.4375, 0.375, 0.4375, 0.4375, 0.375, 0.4375, 0.4375, 0.375, 0.5, 0.375, 0.5, 0.4375, 0.4375, 0.4375, 0.5, 0.5, 0.5625, 0.5, 0.5625, 0.5625, 0.5, 0.5625, 0.5625, 0.5, 0.625, 0.5, 0.625, 0.5625, 0.5625, 0.5625, 0.375, 0.5, 0.4375, 0.5, 0.4375, 0.5625, 0.375, 0.5625, 0.4375, 0.5, 0.5, 0.5, 0.5, 0.5625, 0.4375, 0.5625, 0.375, 0.6875, 0.4375, 0.6875, 0.4375, 0.75, 0.375, 0.75, 0.375, 0.625, 0.4375, 0.625, 0.4375, 0.6875, 0.375, 0.6875, 0.4375, 0.625, 0.5, 0.625, 0.5, 0.6875, 0.4375, 0.6875, 0.25, 0.5625, 0.3125, 0.5625, 0.3125, 0.625, 0.25, 0.625, 0.25, 0.5, 0.3125, 0.5, 0.3125, 0.5625, 0.25, 0.5625, 0.3125, 0.5, 0.375, 0.5, 0.375, 0.5625, 0.3125, 0.5625, 0.125, 0.5625, 0.1875, 0.5625, 0.1875, 0.625, 0.125, 0.625, 0.125, 0.5, 0.1875, 0.5, 0.1875, 0.5625, 0.125, 0.5625, 0.1875, 0.5, 0.25, 0.5, 0.25, 0.5625, 0.1875, 0.5625, 0.125, 0.6875, 0.1875, 0.6875, 0.1875, 0.75, 0.125, 0.75, 0.75, 0.5625, 0.8125, 0.5625, 0.8125, 0.625, 0.75, 0.625, 0.75, 0.5, 0.8125, 0.5, 0.8125, 0.5625, 0.75, 0.5625, 0.8125, 0.5, 0.875, 0.5, 0.875, 0.5625, 0.8125, 0.5625, 0.625, 0.5625, 0.6875, 0.5625, 0.6875, 0.625, 0.625, 0.625, 0.625, 0.5, 0.6875, 0.5, 0.6875, 0.5625, 0.625, 0.5625, 0.6875, 0.5, 0.75, 0.5, 0.75, 0.5625, 0.6875, 0.5625, 0.625, 0.6875, 0.6875, 0.6875, 0.6875, 0.75, 0.625, 0.75, 0.625, 0.625, 0.6875, 0.625, 0.6875, 0.6875, 0.625, 0.6875, 0.6875, 0.625, 0.75, 0.625, 0.75, 0.6875, 0.6875, 0.6875, 0.75, 0.6875, 0.8125, 0.6875, 0.8125, 0.75, 0.75, 0.75, 0.75, 0.625, 0.8125, 0.625, 0.8125, 0.6875, 0.75, 0.6875, 0.8125, 0.625, 0.875, 0.625, 0.875, 0.6875, 0.8125, 0.6875, 0.25, 0.6875, 0.3125, 0.6875, 0.3125, 0.75, 0.25, 0.75, 0.3125, 0.625, 0.375, 0.625, 0.375, 0.6875, 0.3125, 0.6875, 0.5, 0.6875, 0.5625, 0.6875, 0.5625, 0.75, 0.5, 0.75, 0.5, 0.625, 0.5625, 0.625, 0.5625, 0.6875, 0.5, 0.6875, 0.5625, 0.625, 0.625, 0.625, 0.625, 0.6875, 0.5625, 0.6875, 0.5, 0.4375, 0.5625, 0.4375, 0.5625, 0.5, 0.5, 0.5, 0.5, 0.375, 0.5625, 0.375, 0.5625, 0.4375, 0.5, 0.4375, 0.5625, 0.375, 0.625, 0.375, 0.625, 0.4375, 0.5625, 0.4375, 0.5625, 0.1875, 0.625, 0.1875, 0.625, 0.25, 0.5625, 0.25, 0.5625, 0.9375, 0.625, 0.9375, 0.625, 1.0, 0.5625, 1.0, 0.4375, 0.9375, 0.5, 0.9375, 0.5, 1.0, 0.4375, 1.0, 0.4375, 0.8125, 0.5, 0.8125, 0.5, 0.875, 0.4375, 0.875, 0.5625, 0.8125, 0.625, 0.8125, 0.625, 0.875, 0.5625, 0.875, 0.625, 0.0625, 0.625, 0.0, 0.625, 0.0, 0.625, 0.0625, 0.625, 0.5, 0.625, 0.4375, 0.625, 0.4375, 0.625, 0.5, 0.625, 0.8125, 0.625, 0.75, 0.625, 0.75, 0.625, 0.8125, 0.4375, 0.1875, 0.5, 0.1875, 0.5, 0.25, 0.4375, 0.25, 0.5625, 0.0625, 0.5625, 0.125, 0.5625, 0.125, 0.5625, 0.0625, 0.5625, 0.0625, 0.625, 0.0625, 0.625, 0.125, 0.5625, 0.125, 0.5, 0.1875, 0.4375, 0.1875, 0.4375, 0.1875, 0.5, 0.1875, 0.5, 0.0, 0.5625, 0.0, 0.5625, 0.0625, 0.5, 0.0625, 0.5625, 0.0, 0.625, 0.0, 0.625, 0.0625, 0.5625, 0.0625, 0.375, 0.0625, 0.4375, 0.0625, 0.4375, 0.125, 0.375, 0.125, 0.375, 0.0, 0.4375, 0.0, 0.4375, 0.0625, 0.375, 0.0625, 0.4375, 0.0, 0.5, 0.0, 0.5, 0.0625, 0.4375, 0.0625, 0.375, 0.1875, 0.4375, 0.1875, 0.4375, 0.25, 0.375, 0.25, 0.375, 0.125, 0.4375, 0.125, 0.4375, 0.1875, 0.375, 0.1875, 0.5, 0.0625, 0.5625, 0.0625, 0.5625, 0.0625, 0.5, 0.0625, 0.875, 0.6875, 0.875, 0.625, 0.875, 0.625, 0.875, 0.6875, 0.4375, 0.0, 0.375, 0.0, 0.375, 0.0, 0.4375, 0.0, 0.625, 0.0625, 0.625, 0.0, 0.625, 0.0, 0.625, 0.0625, 0.5, 0.75, 0.4375, 0.75, 0.4375, 0.75, 0.5, 0.75, 0.5625, 0.0, 0.5, 0.0, 0.5, 0.0, 0.5625, 0.0, 0.5625, 1.0, 0.625, 1.0, 0.625, 1.0, 0.5625, 1.0, 0.375, 0.625, 0.375, 0.5625, 0.375, 0.5625, 0.375, 0.625, 0.625, 0.75, 0.5625, 0.75, 0.5625, 0.75, 0.625, 0.75, 0.375, 0.1875, 0.375, 0.25, 0.375, 0.25, 0.375, 0.1875, 0.5625, 0.0, 0.5, 0.0, 0.5, 0.0, 0.5625, 0.0, 0.4375, 1.0, 0.5, 1.0, 0.5, 1.0, 0.4375, 1.0, 0.625, 0.6875, 0.625, 0.625, 0.625, 0.625, 0.625, 0.6875, 0.625, 0.375, 0.625, 0.3125, 0.625, 0.3125, 0.625, 0.375, 0.875, 0.5625, 0.875, 0.5, 0.875, 0.5, 0.875, 0.5625, 0.375, 0.75, 0.375, 0.8125, 0.375, 0.8125, 0.375, 0.75, 0.375, 0.1875, 0.375, 0.25, 0.375, 0.25, 0.375, 0.1875, 0.5625, 0.25, 0.625, 0.25, 0.625, 0.25, 0.5625, 0.25, 0.375, 0.0625, 0.375, 0.125, 0.375, 0.125, 0.375, 0.0625, 0.5, 0.8125, 0.5625, 0.8125, 0.5625, 0.875, 0.5, 0.875, 0.5, 0.75, 0.5625, 0.75, 0.5625, 0.8125, 0.5, 0.8125, 0.5625, 0.75, 0.625, 0.75, 0.625, 0.8125, 0.5625, 0.8125, 0.375, 0.8125, 0.4375, 0.8125, 0.4375, 0.875, 0.375, 0.875, 0.375, 0.75, 0.4375, 0.75, 0.4375, 0.8125, 0.375, 0.8125, 0.4375, 0.75, 0.5, 0.75, 0.5, 0.8125, 0.4375, 0.8125, 0.375, 0.9375, 0.4375, 0.9375, 0.4375, 1.0, 0.375, 1.0, 0.375, 0.875, 0.4375, 0.875, 0.4375, 0.9375, 0.375, 0.9375, 0.4375, 0.875, 0.5, 0.875, 0.5, 0.9375, 0.4375, 0.9375, 0.625, 0.5625, 0.625, 0.5, 0.625, 0.5, 0.625, 0.5625, 0.625, 0.875, 0.625, 0.8125, 0.625, 0.8125, 0.625, 0.875, 0.5625, 0.25, 0.625, 0.25, 0.625, 0.25, 0.5625, 0.25, 0.4375, 0.25, 0.5, 0.25, 0.5, 0.25, 0.4375, 0.25, 0.5, 0.0, 0.4375, 0.0, 0.4375, 0.0, 0.5, 0.0, 0.5, 0.0, 0.4375, 0.0, 0.4375, 0.0, 0.5, 0.0, 0.625, 1.0, 0.625, 0.9375, 0.625, 0.9375, 0.625, 1.0, 0.375, 0.0625, 0.375, 0.125, 0.375, 0.125, 0.375, 0.0625, 0.375, 0.6875, 0.375, 0.625, 0.375, 0.625, 0.375, 0.6875, 0.625, 0.125, 0.625, 0.0625, 0.625, 0.0625, 0.625, 0.125, 0.625, 0.125, 0.625, 0.0625, 0.625, 0.0625, 0.625, 0.125, 0.625, 0.0, 0.5625, 0.0, 0.5625, 0.0, 0.625, 0.0, 0.5, 1.0, 0.5625, 1.0, 0.5625, 1.0, 0.5, 1.0, 0.4375, 0.25, 0.5, 0.25, 0.5, 0.25, 0.4375, 0.25, 0.625, 0.25, 0.625, 0.1875, 0.625, 0.1875, 0.625, 0.25, 0.375, 0.125, 0.375, 0.1875, 0.375, 0.1875, 0.375, 0.125, 0.625, 0.4375, 0.625, 0.375, 0.625, 0.375, 0.625, 0.4375, 0.4375, 0.75, 0.375, 0.75, 0.375, 0.75, 0.4375, 0.75, 0.375, 1.0, 0.4375, 1.0, 0.4375, 1.0, 0.375, 1.0, 0.5, 0.25, 0.5625, 0.25, 0.5625, 0.25, 0.5, 0.25, 0.375, 0.9375, 0.375, 1.0, 0.375, 1.0, 0.375, 0.9375, 0.375, 0.0, 0.375, 0.0625, 0.375, 0.0625, 0.375, 0.0, 0.625, 0.0, 0.5625, 0.0, 0.5625, 0.0, 0.625, 0.0, 0.4375, 0.0, 0.375, 0.0, 0.375, 0.0, 0.4375, 0.0, 0.5, 0.9375, 0.5625, 0.9375, 0.5625, 1.0, 0.5, 1.0, 0.5, 0.875, 0.5625, 0.875, 0.5625, 0.9375, 0.5, 0.9375, 0.5625, 0.875, 0.625, 0.875, 0.625, 0.9375, 0.5625, 0.9375, 0.5625, 0.75, 0.5, 0.75, 0.5, 0.75, 0.5625, 0.75, 0.375, 0.25, 0.4375, 0.25, 0.4375, 0.25, 0.375, 0.25, 0.625, 0.1875, 0.625, 0.125, 0.625, 0.125, 0.625, 0.1875, 0.3125, 0.6875, 0.3125, 0.625, 0.3125, 0.625, 0.3125, 0.6875, 0.375, 0.8125, 0.375, 0.875, 0.375, 0.875, 0.375, 0.8125, 0.625, 0.1875, 0.625, 0.1875, 0.625, 0.1875, 0.625, 0.1875, 0.5, 0.1875, 0.5625, 0.1875, 0.5625, 0.25, 0.5, 0.25, 0.4375, 0.125, 0.4375, 0.0625, 0.4375, 0.0625, 0.4375, 0.125, 0.5625, 0.125, 0.625, 0.125, 0.625, 0.1875, 0.5625, 0.1875, 0.5625, 0.125, 0.5625, 0.1875, 0.5625, 0.1875, 0.5625, 0.125, 0.5, 0.0625, 0.5625, 0.0625, 0.5625, 0.125, 0.5, 0.125, 0.5, 0.125, 0.5625, 0.125, 0.5625, 0.125, 0.5, 0.125, 0.4375, 0.0625, 0.5, 0.0625, 0.5, 0.0625, 0.4375, 0.0625, 0.4375, 0.1875, 0.4375, 0.125, 0.4375, 0.125, 0.4375, 0.1875, 0.4375, 0.0625, 0.5, 0.0625, 0.5, 0.0625, 0.4375, 0.0625, 0.5625, 0.125, 0.5625, 0.1875, 0.5625, 0.1875, 0.5625, 0.125, 0.5625, 0.1875, 0.5, 0.1875, 0.5, 0.1875, 0.5625, 0.1875, 0.4375, 0.0625, 0.5, 0.0625, 0.5, 0.125, 0.4375, 0.125, 0.4375, 0.125, 0.5, 0.125, 0.5, 0.1875, 0.4375, 0.1875, 0.5, 0.125, 0.5625, 0.125, 0.5625, 0.1875, 0.5, 0.1875, 0.4375, 0.1875, 0.4375, 0.125, 0.4375, 0.125, 0.4375, 0.1875, 0.4375, 0.125, 0.4375, 0.0625, 0.4375, 0.0625, 0.4375, 0.125, 0.5625, 0.1875, 0.5, 0.1875, 0.5, 0.1875, 0.5625, 0.1875, 0.5, 0.0625, 0.5, 0.125, 0.5, 0.125, 0.5, 0.0625, 0.5, 0.1875, 0.4375, 0.1875, 0.4375, 0.1875, 0.5, 0.1875, 0.375, 0.25, 0.4375, 0.25, 0.4375, 0.25, 0.375, 0.25, 0.625, 0.125, 0.625, 0.125, 0.625, 0.125, 0.625, 0.125, 0.375, 0.0, 0.375, 0.0625, 0.375, 0.0625, 0.375, 0.0, 0.5, 0.25, 0.5625, 0.25, 0.5625, 0.25, 0.5, 0.25, 0.375, 0.125, 0.375, 0.1875, 0.375, 0.1875, 0.375, 0.125, 0.625, 0.25, 0.625, 0.1875, 0.625, 0.1875, 0.625, 0.25, 0.625, 0.0, 0.5625, 0.0, 0.5625, 0.0, 0.625, 0.0, 0.4375, 0.25, 0.5, 0.25, 0.5, 0.25, 0.4375, 0.25, 0.625, 0.125, 0.625, 0.0625, 0.625, 0.0625, 0.625, 0.125, 0.375, 0.0625, 0.375, 0.125, 0.375, 0.125, 0.375, 0.0625, 0.5, 0.0, 0.4375, 0.0, 0.4375, 0.0, 0.5, 0.0, 0.5625, 0.25, 0.625, 0.25, 0.625, 0.25, 0.5625, 0.25, 0.375, 0.1875, 0.375, 0.25, 0.375, 0.25, 0.375, 0.1875, 0.5625, 0.0, 0.5, 0.0, 0.5, 0.0, 0.5625, 0.0, 0.625, 0.0625, 0.625, 0.0, 0.625, 0.0, 0.625, 0.0625, 0.375, 0.9375, 0.375, 0.9375, 0.375, 0.9375, 0.375, 0.9375, 0.375, 0.5625, 0.375, 0.5, 0.375, 0.5, 0.375, 0.5625, 0.625, 0.75, 0.5625, 0.75, 0.5625, 0.75, 0.625, 0.75, 0.5625, 1.0, 0.625, 1.0, 0.625, 1.0, 0.5625, 1.0, 0.375, 0.75, 0.375, 0.8125, 0.375, 0.8125, 0.375, 0.75, 0.625, 0.25, 0.625, 0.1875, 0.625, 0.1875, 0.625, 0.25, 0.625, 0.5625, 0.625, 0.5625, 0.625, 0.5625, 0.625, 0.5625, 0.625, 0.875, 0.625, 0.8125, 0.625, 0.8125, 0.625, 0.875, 0.4375, 1.0, 0.5, 1.0, 0.5, 1.0, 0.4375, 1.0, 0.625, 0.3125, 0.625, 0.25, 0.625, 0.25, 0.625, 0.3125, 0.375, 0.125, 0.375, 0.1875, 0.375, 0.1875, 0.375, 0.125, 0.625, 0.625, 0.625, 0.5625, 0.625, 0.5625, 0.625, 0.625, 0.625, 1.0, 0.625, 0.9375, 0.625, 0.9375, 0.625, 1.0, 0.5, 0.25, 0.5625, 0.25, 0.5625, 0.25, 0.5, 0.25, 0.375, 0.0, 0.375, 0.0625, 0.375, 0.0625, 0.375, 0.0, 0.625, 0.125, 0.625, 0.125, 0.625, 0.125, 0.625, 0.125, 0.3125, 0.6875, 0.3125, 0.625, 0.3125, 0.625, 0.3125, 0.6875, 0.5, 1.0, 0.5625, 1.0, 0.5625, 1.0, 0.5, 1.0, 0.625, 0.875, 0.625, 0.875, 0.625, 0.875, 0.625, 0.875, 0.375, 0.25, 0.4375, 0.25, 0.4375, 0.25, 0.375, 0.25, 0.875, 0.75, 0.875, 0.6875, 0.875, 0.6875, 0.875, 0.75, 0.3125, 0.625, 0.3125, 0.6875, 0.3125, 0.6875, 0.3125, 0.625, 0.375, 1.0, 0.4375, 1.0, 0.4375, 1.0, 0.375, 1.0, 0.375, 0.875, 0.375, 0.875, 0.375, 0.875, 0.375, 0.875, 0.625, 0.1875, 0.625, 0.1875, 0.625, 0.1875, 0.625, 0.1875, 0.625, 0.75, 0.625, 0.6875, 0.625, 0.6875, 0.625, 0.75, 0.4375, 0.75, 0.375, 0.75, 0.375, 0.75, 0.4375, 0.75, 0.625, 0.9375, 0.625, 0.9375, 0.625, 0.9375, 0.625, 0.9375, 0.375, 0.875, 0.375, 0.9375, 0.375, 0.9375, 0.375, 0.875, 0.625, 0.1875, 0.625, 0.125, 0.625, 0.125, 0.625, 0.1875, 0.625, 0.625, 0.625, 0.625, 0.625, 0.625, 0.625, 0.625, 0.3125, 0.625, 0.3125, 0.625, 0.3125, 0.625, 0.3125, 0.625, 0.375, 0.9375, 0.375, 1.0, 0.375, 1.0, 0.375, 0.9375, 0.625, 0.9375, 0.625, 0.875, 0.625, 0.875, 0.625, 0.9375, 0.5625, 0.75, 0.5, 0.75, 0.5, 0.75, 0.5625, 0.75, 0.3125, 0.6875, 0.3125, 0.6875, 0.3125, 0.6875, 0.3125, 0.6875, 0.875, 0.625, 0.875, 0.5625, 0.875, 0.5625, 0.875, 0.625, 0.375, 0.8125, 0.375, 0.875, 0.375, 0.875, 0.375, 0.8125, 0.4375, 0.0, 0.375, 0.0, 0.375, 0.0, 0.4375, 0.0, 0.625, 0.8125, 0.625, 0.75, 0.625, 0.75, 0.625, 0.8125, 0.5, 0.75, 0.4375, 0.75, 0.4375, 0.75, 0.5, 0.75, 0.375, 0.75, 0.375, 0.6875, 0.375, 0.6875, 0.375, 0.75, 0.4375, 0.5625, 0.5, 0.5625, 0.5, 0.625, 0.4375, 0.625, 0.5625, 0.5625, 0.625, 0.5625, 0.625, 0.625, 0.5625, 0.625, 0.25, 0.625, 0.1875, 0.625, 0.1875, 0.625, 0.25, 0.625, 0.1875, 0.6875, 0.25, 0.6875, 0.25, 0.6875, 0.1875, 0.6875, 0.5, 0.5625, 0.5625, 0.5625, 0.5625, 0.625, 0.5, 0.625, 0.5625, 0.625, 0.625, 0.625, 0.625, 0.625, 0.5625, 0.625, 0.375, 0.5625, 0.4375, 0.5625, 0.4375, 0.625, 0.375, 0.625, 0.125, 0.6875, 0.1875, 0.6875, 0.1875, 0.6875, 0.125, 0.6875, 0.5, 0.5625, 0.4375, 0.5625, 0.4375, 0.5625, 0.5, 0.5625, 0.4375, 0.625, 0.5, 0.625, 0.5, 0.625, 0.4375, 0.625, 0.4375, 0.5625, 0.375, 0.5625, 0.375, 0.5625, 0.4375, 0.5625, 0.3125, 0.625, 0.25, 0.625, 0.25, 0.625, 0.3125, 0.625, 0.125, 0.625, 0.1875, 0.625, 0.1875, 0.6875, 0.125, 0.6875, 0.1875, 0.625, 0.25, 0.625, 0.25, 0.6875, 0.1875, 0.6875, 0.1875, 0.625, 0.125, 0.625, 0.125, 0.625, 0.1875, 0.625, 0.625, 0.5625, 0.5625, 0.5625, 0.5625, 0.5625, 0.625, 0.5625, 0.5625, 0.5625, 0.5, 0.5625, 0.5, 0.5625, 0.5625, 0.5625, 0.25, 0.625, 0.3125, 0.625, 0.3125, 0.6875, 0.25, 0.6875, 0.25, 0.6875, 0.3125, 0.6875, 0.3125, 0.6875, 0.25, 0.6875, 0.5, 0.625, 0.5625, 0.625, 0.5625, 0.625, 0.5, 0.625, 0.375, 0.625, 0.4375, 0.625, 0.4375, 0.625, 0.375, 0.625, 0.5625, 0.4375, 0.625, 0.4375, 0.625, 0.5, 0.5625, 0.5, 0.5625, 0.6875, 0.625, 0.6875, 0.625, 0.75, 0.5625, 0.75, 0.3125, 0.6875, 0.375, 0.6875, 0.375, 0.75, 0.3125, 0.75, 0.8125, 0.6875, 0.875, 0.6875, 0.875, 0.75, 0.8125, 0.75, 0.6875, 0.6875, 0.75, 0.6875, 0.75, 0.75, 0.6875, 0.75, 0.6875, 0.5625, 0.75, 0.5625, 0.75, 0.625, 0.6875, 0.625, 0.8125, 0.5625, 0.875, 0.5625, 0.875, 0.625, 0.8125, 0.625, 0.1875, 0.6875, 0.25, 0.6875, 0.25, 0.75, 0.1875, 0.75, 0.1875, 0.5625, 0.25, 0.5625, 0.25, 0.625, 0.1875, 0.625, 0.3125, 0.5625, 0.375, 0.5625, 0.375, 0.625, 0.3125, 0.625, 0.4375, 0.6875, 0.5, 0.6875, 0.5, 0.75, 0.4375, 0.75, 0.4375, 0.4375, 0.5, 0.4375, 0.5, 0.5, 0.4375, 0.5, 0.4375, 0.3125, 0.5, 0.3125, 0.5, 0.375, 0.4375, 0.375, 0.5625, 0.3125, 0.625, 0.3125, 0.625, 0.375, 0.5625, 0.375, 0.5, 0.3125, 0.5625, 0.3125, 0.5625, 0.375, 0.5, 0.375, 0.5, 0.25, 0.5625, 0.25, 0.5625, 0.3125, 0.5, 0.3125, 0.5625, 0.25, 0.625, 0.25, 0.625, 0.3125, 0.5625, 0.3125, 0.375, 0.3125, 0.4375, 0.3125, 0.4375, 0.375, 0.375, 0.375, 0.375, 0.25, 0.4375, 0.25, 0.4375, 0.3125, 0.375, 0.3125, 0.4375, 0.25, 0.5, 0.25, 0.5, 0.3125, 0.4375, 0.3125, 0.375, 0.4375, 0.4375, 0.4375, 0.4375, 0.5, 0.375, 0.5, 0.375, 0.375, 0.4375, 0.375, 0.4375, 0.4375, 0.375, 0.4375, 0.4375, 0.375, 0.5, 0.375, 0.5, 0.4375, 0.4375, 0.4375, 0.5, 0.5, 0.5625, 0.5, 0.5625, 0.5625, 0.5, 0.5625, 0.5625, 0.5, 0.625, 0.5, 0.625, 0.5625, 0.5625, 0.5625, 0.375, 0.5, 0.4375, 0.5, 0.4375, 0.5625, 0.375, 0.5625, 0.4375, 0.5, 0.5, 0.5, 0.5, 0.5625, 0.4375, 0.5625, 0.375, 0.6875, 0.4375, 0.6875, 0.4375, 0.75, 0.375, 0.75, 0.375, 0.625, 0.4375, 0.625, 0.4375, 0.6875, 0.375, 0.6875, 0.4375, 0.625, 0.5, 0.625, 0.5, 0.6875, 0.4375, 0.6875, 0.25, 0.5625, 0.3125, 0.5625, 0.3125, 0.625, 0.25, 0.625, 0.25, 0.5, 0.3125, 0.5, 0.3125, 0.5625, 0.25, 0.5625, 0.3125, 0.5, 0.375, 0.5, 0.375, 0.5625, 0.3125, 0.5625, 0.125, 0.5625, 0.1875, 0.5625, 0.1875, 0.625, 0.125, 0.625, 0.125, 0.5, 0.1875, 0.5, 0.1875, 0.5625, 0.125, 0.5625, 0.1875, 0.5, 0.25, 0.5, 0.25, 0.5625, 0.1875, 0.5625, 0.125, 0.6875, 0.1875, 0.6875, 0.1875, 0.75, 0.125, 0.75, 0.75, 0.5625, 0.8125, 0.5625, 0.8125, 0.625, 0.75, 0.625, 0.75, 0.5, 0.8125, 0.5, 0.8125, 0.5625, 0.75, 0.5625, 0.8125, 0.5, 0.875, 0.5, 0.875, 0.5625, 0.8125, 0.5625, 0.625, 0.5625, 0.6875, 0.5625, 0.6875, 0.625, 0.625, 0.625, 0.625, 0.5, 0.6875, 0.5, 0.6875, 0.5625, 0.625, 0.5625, 0.6875, 0.5, 0.75, 0.5, 0.75, 0.5625, 0.6875, 0.5625, 0.625, 0.6875, 0.6875, 0.6875, 0.6875, 0.75, 0.625, 0.75, 0.625, 0.625, 0.6875, 0.625, 0.6875, 0.6875, 0.625, 0.6875, 0.6875, 0.625, 0.75, 0.625, 0.75, 0.6875, 0.6875, 0.6875, 0.75, 0.6875, 0.8125, 0.6875, 0.8125, 0.75, 0.75, 0.75, 0.75, 0.625, 0.8125, 0.625, 0.8125, 0.6875, 0.75, 0.6875, 0.8125, 0.625, 0.875, 0.625, 0.875, 0.6875, 0.8125, 0.6875, 0.25, 0.6875, 0.3125, 0.6875, 0.3125, 0.75, 0.25, 0.75, 0.3125, 0.625, 0.375, 0.625, 0.375, 0.6875, 0.3125, 0.6875, 0.5, 0.6875, 0.5625, 0.6875, 0.5625, 0.75, 0.5, 0.75, 0.5, 0.625, 0.5625, 0.625, 0.5625, 0.6875, 0.5, 0.6875, 0.5625, 0.625, 0.625, 0.625, 0.625, 0.6875, 0.5625, 0.6875, 0.5, 0.4375, 0.5625, 0.4375, 0.5625, 0.5, 0.5, 0.5, 0.5, 0.375, 0.5625, 0.375, 0.5625, 0.4375, 0.5, 0.4375, 0.5625, 0.375, 0.625, 0.375, 0.625, 0.4375, 0.5625, 0.4375])
me_cube.materials.append(mat_material)
me_cube.materials.append(mat_material_001)
me_cube.materials.append(mat_material_002)
me_cube.materials.append(mat_material_003)
me_cube.use_remesh_preserve_volume = False
me_cube.use_remesh_preserve_attributes = False
me_cube.use_mirror_vertex_groups = False
me_cube.update()

# ---- objects
ob_cube = bpy.data.objects.new('Cube', me_cube)
ob_light = bpy.data.objects.new('Light', light_light)
ob_camera = bpy.data.objects.new('Camera', cam_camera)

# ---- transforms, parenting, visibility, modifiers, constraints
ob_cube.location = (-4.941, -2.471, 0.917)
ob_cube.scale = (1.366, 1.366, 1.366)
ob_cube.lock_rotations_4d = False
ob_cube.empty_display_type = 'ARROWS'
ob_cube.lineart.crease_threshold = 0.0
_m = ob_cube.modifiers.new('Array', 'ARRAY')
_m.constant_offset_displace = (0.0, 0.0, 0.0)
_m.relative_offset_displace = (0.0, 1.1, 0.0)
ob_light.location = (4.076, 1.005, 5.904)
ob_light.rotation_euler = (0.6503, 0.05522, 1.866)
ob_light.lock_rotations_4d = False
ob_light.empty_display_type = 'ARROWS'
ob_light.color = (0.0, 0.0, 0.0, 0.0)
ob_light.lineart.crease_threshold = 0.0
ob_camera.location = (21.73, -19.36, 13.21)
ob_camera.rotation_euler = (1.109, -0.0, 0.8732)
ob_camera.lock_rotations_4d = False
ob_camera.empty_display_type = 'ARROWS'
ob_camera.color = (0.0, 0.0, 0.0, 0.0)
ob_camera.display_type = 'WIRE'
ob_camera.lineart.crease_threshold = 0.0
cam_camera.dof.focus_object = ob_light

# ---- collection membership
col_collection.objects.link(ob_cube)
col_collection.objects.link(ob_light)
col_collection.objects.link(ob_camera)

# ---- scene / render settings (as saved in the file)
scene.camera = ob_camera
scene.frame_start = 1; scene.frame_end = 250; scene.frame_set(111)
scene.render.engine = 'BLENDER_EEVEE_NEXT'
scene.render.motion_blur_shutter = 1.0
scene.cycles.use_denoising = False
scene.cycles.samples = 128
scene.cycles.sampling_pattern = 'TABULATED_SOBOL'
scene.cycles.use_adaptive_sampling = False
scene.cycles.use_light_tree = False
scene.view_settings.view_transform = 'Filmic'
bpy.context.view_layer.update()
